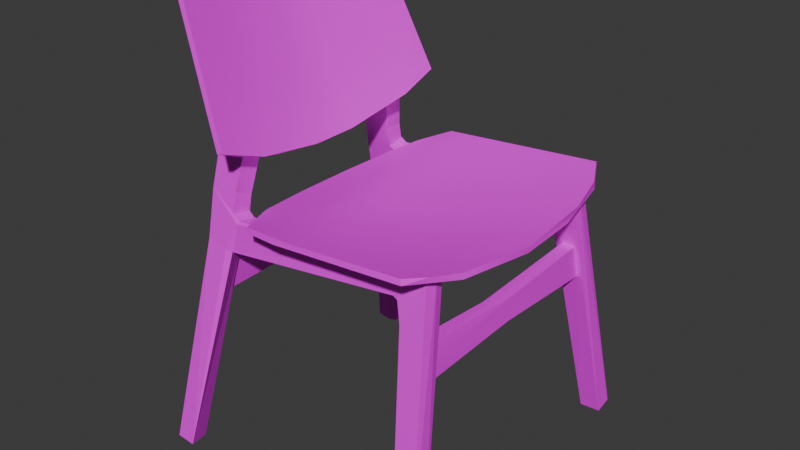 # Source: Chair.blend  (saved by Blender 4.0.36; exported with 4.5.12 LTS)
import bpy
from mathutils import Matrix  # noqa: F401  (used for matrix-valued properties, if any)

bpy.ops.wm.read_factory_settings(use_empty=True)
scene = bpy.context.scene
scene.name = 'Scene'

# ---- images (referenced by path relative to the original .blend; pixels are not part of the script)
import os
ASSET_DIR = os.environ.get("B2B_ASSET_DIR", "")  # directory of the original .blend (textures are referenced by path, not embedded)
HERE = os.path.dirname(os.path.abspath(__file__))  # packed textures are extracted next to this script under _unpacked/

def load_image(name, relpath, width, height, colorspace="sRGB"):
    """Load a texture the original file referenced (path relative to the .blend, or extracted next to this script)."""
    p = next((c for c in (os.path.join(HERE, relpath), os.path.join(ASSET_DIR, relpath)) if relpath and os.path.exists(c)), "")
    if p:
        img = bpy.data.images.load(p, check_existing=True)
        img.name = name
    else:  # same state as the original file: an image datablock whose file is absent (Cycles renders it pink)
        img = bpy.data.images.new(name, width, height)
        img.source = "FILE"
        img.filepath = "//" + (relpath or name)
    img.colorspace_settings.name = colorspace
    return img
img_veneerwhiteoakrandommatched001_col_2k_metalness_png_001 = load_image('VeneerWhiteOakRandomMatched001_COL_2K_METALNESS.png.001', 'VeneerWhiteOakRandomMatched001_COL_2K_METALNESS.png', 1024, 1024, 'sRGB')

# ---- materials (node trees are filled in below, after node groups)
mat_material_002 = bpy.data.materials.new('Material.002')
mat_material_002.use_transparent_shadow = False

# ---- node groups
ng_auto_smooth = bpy.data.node_groups.new('Auto Smooth', 'GeometryNodeTree')
_s = ng_auto_smooth.interface.new_socket(name='Geometry', in_out='OUTPUT', socket_type='NodeSocketGeometry')
_s = ng_auto_smooth.interface.new_socket(name='Geometry', in_out='INPUT', socket_type='NodeSocketGeometry')
_s = ng_auto_smooth.interface.new_socket(name='Angle', in_out='INPUT', socket_type='NodeSocketFloat')
_s.subtype = 'ANGLE'
_s.min_value = 0.0
_s.max_value = 3.142
ng_auto_smooth.is_modifier = True
_N = ng_auto_smooth.nodes; _L = ng_auto_smooth.links
n0 = _N.new('NodeGroupOutput'); n0.name = 'Group Output'; n0.location = (480, -100)
n1 = _N.new('NodeGroupInput'); n1.name = 'Group Input'; n1.location = (-420, -300)
n2 = _N.new('NodeGroupInput'); n2.name = 'Group Input.001'; n2.location = (-60, -100)
n3 = _N.new('GeometryNodeSetShadeSmooth'); n3.name = 'Set Shade Smooth'; n3.location = (120, -100)
n3.domain = 'EDGE'
n4 = _N.new('GeometryNodeSetShadeSmooth'); n4.name = 'Set Shade Smooth.001'; n4.location = (300, -100)
n5 = _N.new('GeometryNodeInputMeshEdgeAngle'); n5.name = 'Edge Angle'; n5.location = (-420, -220)
n6 = _N.new('GeometryNodeInputEdgeSmooth'); n6.name = 'Is Edge Smooth'; n6.location = (-60, -160)
n7 = _N.new('GeometryNodeInputShadeSmooth'); n7.name = 'Is Face Smooth'; n7.location = (-240, -340)
n8 = _N.new('FunctionNodeBooleanMath'); n8.name = 'Boolean Math'; n8.location = (-60, -220)
n9 = _N.new('FunctionNodeCompare'); n9.name = 'Compare'; n9.location = (-240, -180)
n9.operation = 'LESS_EQUAL'
_L.new(n5.outputs[0], n9.inputs[0])
_L.new(n4.outputs[0], n0.inputs[0])
_L.new(n1.outputs[1], n9.inputs[1])
_L.new(n9.outputs[0], n8.inputs[0])
_L.new(n7.outputs[0], n8.inputs[1])
_L.new(n2.outputs[0], n3.inputs[0])
_L.new(n6.outputs[0], n3.inputs[1])
_L.new(n3.outputs[0], n4.inputs[0])
_L.new(n8.outputs[0], n3.inputs[2])
n0.is_active_output = True

# ---- material node trees
mat_material_002.use_nodes = True; mat_material_002.node_tree.nodes.clear()
_N = mat_material_002.node_tree.nodes; _L = mat_material_002.node_tree.links
n0 = _N.new('ShaderNodeBsdfPrincipled'); n0.name = 'Principled BSDF'; n0.location = (10, 300)
n0.inputs[3].default_value = 1.45
n1 = _N.new('ShaderNodeOutputMaterial'); n1.name = 'Material Output'; n1.location = (300, 300)
n2 = _N.new('ShaderNodeTexImage'); n2.name = 'Image Texture'; n2.location = (-280, 275)
n2.image = img_veneerwhiteoakrandommatched001_col_2k_metalness_png_001
_L.new(n0.outputs[0], n1.inputs[0])
_L.new(n2.outputs[0], n0.inputs[0])
n1.is_active_output = True

# ---- world
world_world = bpy.data.worlds.new('World'); scene.world = world_world
world_world.use_nodes = True; world_world.node_tree.nodes.clear()
_N = world_world.node_tree.nodes; _L = world_world.node_tree.links
n0 = _N.new('ShaderNodeOutputWorld'); n0.name = 'World Output'; n0.location = (300, 300)
n1 = _N.new('ShaderNodeBackground'); n1.name = 'Background'; n1.location = (10, 300)
n1.inputs[0].default_value = (0.05088, 0.05088, 0.05088, 1.0)
_L.new(n1.outputs[0], n0.inputs[0])
n0.is_active_output = True
world_world.color = (0.05088, 0.05088, 0.05088)
world_world.use_sun_shadow = False
world_world.sun_shadow_jitter_overblur = 0.0

# ---- meshes
me_plane_001 = bpy.data.meshes.new('Plane.001')
me_plane_001.from_pydata([(0.6674, 0.8295, 0.5735), (-0.05953, 0.01468, 0.7258), (-0.0911, 1.304, 0.4797), (0.07144, 0.6761, 0.542), (-0.0642, 1.315, 0.4193), (-0.0466, 1.066, 0.4661), (0.7402, -0.004861, 0.6655), (0.6527, 0.7228, -0.142), (0.6504, 0.7312, -0.1647), (0.7355, 0.03496, -0.2661), (0.6502, 0.7236, -0.1214), (0.6721, 0.6209, -0.1614), (-0.13, 0.003112, -0.2454), (0.04521, 0.8418, -0.08655), (0.2136, 0.7898, -0.1008), (-0.04822, 0.8045, -0.1594), (-0.03059, 0.9949, -0.05932), (0.09095, 0.9199, 0.2814), (0.7019, 0.5714, -0.1421), (-0.05085, 0.5224, 0.5842), (0.0705, 0.911, 0.237), (0.08773, 0.9387, 0.4428), (0.07788, 0.9221, 0.09574), (-0.1119, 1.409, 0.2832), (0.1125, 0.9618, 0.5105), (0.09265, 0.9224, 0.13), (0.804, -0.0005072, 0.6615), (0.7788, -0.0001866, 0.6933), (0.7324, 0.05254, 0.6813), (0.7336, 0.02331, 0.6831), (0.7394, 0.005432, 0.72), (0.03874, 0.6694, 0.5892), (0.02078, 0.6762, 0.5984), (0.04974, 1.066, 0.4881), (0.06562, 0.7737, 0.5781), (0.2135, 0.7977, 0.5701), (0.6701, 0.6454, 0.5424), (0.6359, 0.734, 0.5394), (0.731, 0.04014, 0.6885), (0.7347, 0.0178, 0.6985), (0.2635, 0.7922, 0.5106), (0.2138, 0.7889, 0.5189), (0.1766, 0.7693, 0.5168), (0.2108, 0.7913, 0.5287), (-0.0202, 1.011, 0.4707), (0.6357, 0.7495, 0.5838), (0.734, 0.8326, 0.5716), (0.7686, -0.0002966, 0.6875), (0.6678, 0.6806, 0.5974), (0.7105, 0.2788, 0.6692), (0.648, 0.7371, 0.5805), (-0.04872, 0.6905, 0.5972), (-0.04538, 0.8431, 0.5695), (0.06508, 1.017, 0.4794), (-0.035, 0.9706, 0.5348), (-0.06054, 1.323, 0.4769), (0.04528, 0.8536, 0.5663), (0.8056, 0.007768, 0.7219), (0.04963, 1.076, 0.5118), (0.7329, 0.8206, 0.5062), (0.727, 0.1122, 0.6724), (0.6743, 0.6059, 0.5807), (0.6523, 0.7216, 0.5326), (-0.04935, 0.6692, 0.5344), (-0.04942, 0.7823, 0.5149), (-0.1297, 0.002418, 0.6617), (-0.04539, 1.061, 0.5158), (-0.03305, 0.974, 0.4828), (-0.0908, 1.294, 0.4216), (0.06417, 0.7628, 0.5201), (-0.08042, 0.001232, 0.6558), (0.8083, -0.0003951, -0.2479), (0.6311, 0.7369, -0.1378), (0.6669, 0.8295, -0.1567), (0.1781, 0.77, -0.1), (0.05521, 1.055, -0.04991), (-0.03439, 0.984, -0.1194), (-0.09227, 1.276, -0.06905), (0.04413, 0.7867, -0.1595), (0.03489, 1.119, -0.09848), (0.03877, 0.6643, -0.1518), (0.6684, 0.8169, -0.08915), (0.8058, 0.01079, -0.3068), (0.7657, 0.0009543, -0.279), (0.7299, 0.06185, -0.2667), (0.2108, 0.7914, -0.1125), (0.07109, 0.6877, -0.1798), (0.7338, 0.8326, -0.1548), (0.6726, 0.6353, -0.1877), (0.7442, 0.002166, -0.2702), (0.6373, 0.7452, -0.1636), (0.002478, 0.6869, -0.1838), (0.7283, 0.1023, -0.2577), (0.6457, 0.7552, -0.1702), (0.04308, 0.8391, -0.1519), (-0.0494, 0.6879, -0.1805), (-0.05634, 0.01557, -0.3087), (-0.05002, 0.005099, -0.2436), (-0.02781, 1.008, -0.1213), (-0.06405, 1.326, -0.05851), (-0.09153, 1.303, -0.06372), (0.06621, 0.9602, -0.121), (0.06315, 0.7736, -0.163), (0.1785, 0.7815, -0.164), (0.03915, 0.6689, -0.1721), (0.02683, 0.6737, -0.1795), (0.7362, 0.008769, -0.2911), (0.6492, 0.7365, -0.1079), (0.3027, 0.7245, -0.1047), (0.06622, 0.762, -0.1038), (0.7397, 0.8262, -0.1241), (-0.04774, 0.6698, -0.1167), (0.07353, 1.007, -0.05455), (-0.04874, 0.7914, -0.09649), (-0.04051, 1.028, -0.06274), (-0.0598, 1.312, -0.001021), (-0.09353, 1.271, -0.0103), (-0.09014, 1.295, -0.004937), (0.03897, 0.6615, -0.1296), (0.7408, -0.004772, -0.2483), (0.07685, 0.7782, -0.06184), (0.07999, 0.7799, 0.4879), (0.07338, 1.062, -0.08822), (-0.08992, 1.414, -0.0949), (-0.06344, 1.396, -0.1756), (-0.04796, 1.403, 0.6165), (0.7225, 0.8631, -0.2439), (0.7222, 0.8629, 0.6586), (0.1777, 0.8196, 0.6509), (0.6955, 0.631, -0.1397), (0.7399, 0.6334, -0.1375), (0.7024, 0.5207, -0.1472), (0.7023, 0.5218, 0.5613), (0.6954, 0.6332, 0.5539), (0.6975, 0.6122, 0.2741), (0.7446, 0.5232, 0.5656), (0.005766, 0.5704, -0.1404), (-0.03816, 0.6363, 0.5557), (-0.001271, 0.5696, 0.5561), (-0.06373, 1.397, 0.6193), (-0.1312, 1.402, 0.2686), (-0.09085, 1.413, 0.5341), (-0.1249, 1.404, 0.1185), (0.09561, 0.9628, -0.09539), (0.0987, 1.015, -0.2239), (-0.07597, 1.42, 0.5141), (0.1172, 1.021, 0.6662), (-0.1093, 1.41, 0.1371), (0.1166, 1.021, -0.2224), (-0.1295, 0.01347, -0.3042), (0.8047, 0.8284, -0.01532), (0.774, 0.8475, -0.1468), (0.8226, 0.8171, 0.2521), (0.7921, 0.8369, 0.5016), (0.3427, 0.8345, 0.6663), (0.8152, 0.8049, 0.05482), (0.7815, 0.8275, -0.1384), (0.7277, 0.8467, 0.6629), (0.03701, 0.7388, 0.2632), (0.1861, 0.8046, -0.2396), (0.7046, 0.541, 0.1621), (0.7445, 0.5843, 0.5547), (-0.03755, 0.6118, 0.1885), (-0.03809, 0.5699, -0.1422), (-0.03091, 0.6352, -0.1418), (0.003996, 0.6305, 0.5549), (-0.008292, 0.5226, 0.576), (-0.04444, 0.5746, 0.5561), (0.09709, 0.9747, 0.5699), (0.07288, 1.02, -0.1207), (0.0376, 0.7568, 0.294), (0.3591, 0.8177, -0.2523), (0.1217, 0.7998, -0.1516), (0.1888, 0.8215, -0.2397), (0.7601, 0.8528, 0.5929), (0.7955, 0.8193, 0.5027), (0.09934, 1.016, 0.6677), (0.114, 0.9717, -0.09799), (0.6519, 0.7437, 0.587), (0.1791, 0.7823, 0.5801), (0.2106, 0.7967, 0.5577), (0.7398, 0.8256, 0.5374), (0.6794, 0.5649, 0.5877), (0.04279, 0.787, 0.5776), (-0.129, 0.01344, 0.7205), (0.07335, 1.02, 0.5371), (0.06829, 0.9854, 0.5317), (-0.02869, 1.004, 0.5387), (-0.09325, 1.279, 0.4838), (0.2562, 0.8043, 0.578), (0.06253, 0.763, 0.5849), (0.6235, 0.7383, 0.5591), (0.647, 0.7381, 0.5243), (0.6511, 0.7234, 0.5585), (0.01775, 0.6651, 0.5382), (0.0718, 0.9999, 0.4725), (0.03301, 1.113, 0.455), (0.04251, 0.8248, 0.506), (-0.09164, 1.263, 0.4263), (0.04295, 0.7755, 0.5164), (0.6616, 0.7249, -0.1737), (0.2109, 0.7978, -0.1464), (0.02591, 0.7989, -0.1624), (0.04431, 0.7751, -0.1021), (0.06468, 1.018, -0.107), (0.2147, 0.799, -0.1563), (0.6737, 0.6246, -0.1296), (0.735, 0.8206, -0.09054), (0.6343, 0.7374, -0.1114), (0.06992, 0.6754, -0.1256), (-0.08046, 0.001202, -0.2392), (-0.05448, 1.098, -0.08027), (0.06276, 1.017, -0.06705), (0.06838, 0.9665, -0.06907), (0.06728, 0.6789, -0.1144), (0.8225, 0.8001, 0.2562), (0.04044, 0.7587, 0.1027), (0.2939, 0.8126, 0.6671), (0.7231, 0.846, -0.2466), (0.04534, 0.7424, 0.07626), (0.0778, 0.7606, 0.4844), (0.7018, 0.5753, 0.556), (0.7447, 0.5256, -0.1508), (-0.04367, 0.5422, 0.1983), (0.7378, 0.6349, 0.5554), (-0.071, 1.419, -0.093), (-0.04715, 1.402, -0.1727), (0.09395, 0.7691, -0.1052), (0.181, 0.8036, 0.6533), (0.7478, 0.5451, 0.2197), (0.7413, 0.6139, 0.2034), (-0.0011, 0.5397, 0.1922), (0.006435, 0.6102, 0.1689), (0.009584, 0.6318, -0.14), (-0.001091, 0.5211, -0.1617), (-0.04383, 0.5211, -0.1699)], [], [(25, 17, 20), (176, 125, 139), (141, 21, 168), (140, 21, 141), (144, 226, 148), (143, 22, 123), (22, 142, 123), (142, 140, 147), (140, 23, 147), (124, 123, 226), (123, 225, 226), (20, 140, 142), (24, 23, 145), (125, 146, 145), (24, 17, 23), (147, 177, 225), (23, 25, 147), (226, 225, 177), (22, 20, 142), (21, 20, 17), (21, 17, 24), (144, 148, 143), (45, 31, 191), (48, 178, 50), (179, 180, 42), (191, 37, 50), (50, 45, 191), (50, 37, 193), (178, 45, 50), (48, 49, 30), (178, 48, 46), (6, 47, 27), (6, 26, 47), (48, 182, 60), (193, 182, 48), (52, 51, 190), (190, 51, 32), (183, 52, 190), (56, 187, 52), (34, 199, 183), (70, 184, 65), (51, 65, 184), (63, 65, 51), (52, 67, 64), (187, 66, 54), (188, 2, 68), (2, 188, 187), (188, 66, 187), (0, 189, 179), (185, 55, 2), (185, 2, 187), (69, 34, 179), (1, 31, 32), (49, 28, 30), (28, 29, 30), (49, 60, 28), (48, 30, 57), (55, 58, 196), (186, 58, 185), (33, 58, 186), (191, 3, 37), (36, 62, 192), (42, 180, 43), (26, 181, 57), (192, 3, 59), (27, 57, 6), (26, 27, 6), (36, 193, 62), (193, 37, 62), (62, 37, 192), (63, 199, 3), (64, 44, 63), (194, 63, 3), (197, 195, 186), (4, 196, 195), (5, 67, 66), (5, 44, 67), (188, 68, 198), (141, 145, 23, 140), (59, 42, 40), (68, 195, 44), (3, 69, 42), (69, 179, 42), (3, 42, 59), (38, 60, 6), (39, 38, 6), (33, 196, 58), (8, 93, 200), (200, 88, 8), (88, 200, 73), (88, 73, 106), (89, 83, 119), (106, 89, 9), (92, 88, 106), (8, 7, 90), (7, 8, 88), (200, 93, 73), (80, 104, 86), (202, 78, 102), (202, 102, 91), (12, 149, 96), (149, 12, 95), (96, 91, 105), (97, 96, 104), (98, 99, 169), (76, 98, 15), (98, 202, 15), (169, 202, 98), (99, 79, 169), (78, 202, 94), (94, 169, 101), (101, 169, 204), (100, 98, 77), (100, 99, 98), (102, 74, 103), (96, 105, 104), (96, 95, 91), (79, 204, 169), (82, 71, 83), (206, 107, 10), (110, 71, 82), (208, 108, 214), (106, 82, 83), (83, 71, 119), (106, 83, 119), (107, 81, 108), (10, 11, 206), (7, 11, 10), (209, 118, 80), (86, 209, 80), (209, 214, 118), (203, 111, 214), (203, 214, 109), (111, 203, 13), (214, 111, 118), (203, 94, 13), (111, 113, 95), (111, 97, 118), (101, 212, 213), (13, 101, 213), (114, 116, 211), (13, 112, 16), (117, 116, 16), (99, 100, 117), (99, 117, 115), (102, 109, 74), (206, 106, 119), (172, 159, 227), (170, 121, 153), (120, 172, 227), (227, 219, 120), (175, 215, 152), (153, 175, 152), (220, 228, 128), (153, 154, 127), (121, 220, 128), (150, 216, 152), (127, 154, 157), (151, 156, 126), (173, 172, 120), (151, 120, 150), (150, 156, 151), (120, 219, 216), (174, 157, 175), (153, 174, 175), (154, 128, 217), (160, 132, 221), (130, 18, 129), (229, 160, 222), (222, 160, 131), (130, 129, 230), (223, 166, 19), (221, 161, 224), (229, 130, 161), (231, 165, 138), (231, 232, 165), (162, 165, 232), (235, 223, 163), (166, 231, 138), (162, 163, 223), (164, 163, 162), (231, 223, 234), (166, 138, 167), (223, 167, 137), (138, 165, 167), (130, 229, 222), (133, 224, 134), (161, 230, 224), (133, 134, 221), (135, 161, 221), (164, 233, 136), (168, 21, 24), (176, 146, 125), (176, 141, 168), (139, 125, 141), (141, 125, 145), (143, 177, 25), (143, 25, 22), (123, 142, 147), (143, 124, 144), (146, 24, 145), (148, 226, 177), (147, 25, 177), (23, 17, 25), (123, 124, 143), (144, 124, 226), (168, 24, 146), (143, 148, 177), (225, 123, 147), (47, 26, 27), (179, 35, 180), (181, 46, 57), (57, 46, 48), (46, 0, 178), (45, 0, 31), (0, 45, 178), (30, 6, 27), (30, 27, 57), (49, 48, 60), (0, 179, 31), (50, 193, 48), (3, 31, 194), (31, 190, 32), (183, 199, 56), (52, 187, 54), (51, 52, 64), (70, 1, 184), (51, 184, 1), (31, 1, 194), (194, 1, 70), (52, 54, 67), (56, 186, 185), (56, 197, 186), (5, 66, 188), (56, 185, 187), (35, 179, 189), (183, 190, 34), (183, 56, 52), (55, 4, 2), (179, 34, 190), (34, 69, 199), (190, 31, 179), (51, 1, 32), (30, 29, 6), (26, 6, 59), (55, 185, 58), (196, 4, 55), (191, 31, 3), (41, 42, 43), (26, 59, 181), (27, 26, 57), (36, 59, 6), (36, 192, 59), (6, 30, 39), (37, 3, 192), (6, 57, 30), (61, 36, 60), (61, 193, 36), (5, 198, 44), (63, 197, 199), (199, 197, 56), (63, 51, 64), (53, 33, 186), (195, 53, 186), (68, 4, 195), (5, 188, 198), (64, 67, 44), (44, 195, 197), (63, 44, 197), (54, 66, 67), (68, 2, 4), (41, 40, 42), (198, 68, 44), (3, 199, 69), (194, 70, 63), (70, 65, 63), (6, 60, 36), (33, 53, 196), (195, 196, 53), (72, 86, 90), (209, 86, 72), (82, 87, 110), (8, 90, 93), (201, 103, 74), (205, 103, 201), (72, 90, 7), (73, 87, 82), (106, 89, 119), (90, 91, 93), (90, 86, 91), (106, 83, 89), (92, 7, 88), (15, 202, 91), (86, 105, 91), (102, 78, 203), (15, 95, 113), (95, 15, 91), (97, 12, 96), (96, 149, 95), (204, 212, 101), (114, 211, 76), (211, 98, 76), (211, 116, 77), (77, 116, 100), (211, 77, 98), (94, 202, 169), (73, 103, 205), (73, 93, 103), (109, 102, 203), (93, 91, 103), (103, 91, 102), (9, 92, 106), (106, 73, 82), (105, 86, 104), (212, 204, 79), (99, 115, 79), (72, 208, 209), (110, 207, 71), (74, 85, 201), (74, 14, 85), (10, 107, 208), (208, 72, 7), (10, 208, 7), (71, 207, 119), (207, 206, 119), (206, 81, 107), (208, 214, 209), (208, 107, 108), (92, 206, 11), (81, 74, 108), (207, 81, 206), (113, 111, 13), (203, 78, 94), (97, 210, 12), (111, 95, 12), (111, 210, 97), (111, 12, 210), (104, 118, 97), (113, 76, 15), (113, 16, 76), (13, 94, 101), (75, 115, 112), (113, 13, 16), (16, 114, 76), (116, 117, 100), (16, 116, 114), (213, 212, 112), (13, 213, 112), (74, 81, 14), (112, 117, 16), (117, 112, 115), (214, 74, 109), (108, 74, 214), (92, 84, 106), (206, 92, 106), (115, 75, 79), (212, 75, 112), (212, 79, 75), (173, 159, 172), (216, 150, 120), (170, 152, 216), (126, 171, 173), (126, 218, 171), (153, 121, 128), (153, 128, 154), (157, 154, 217), (132, 160, 229), (174, 127, 157), (173, 171, 159), (150, 152, 155), (152, 215, 155), (153, 127, 174), (130, 230, 161), (224, 230, 134), (131, 160, 18), (222, 18, 130), (222, 131, 18), (160, 221, 18), (129, 18, 134), (18, 221, 134), (231, 166, 223), (221, 224, 133), (233, 232, 136), (231, 136, 232), (234, 163, 136), (163, 164, 136), (235, 234, 223), (233, 164, 162), (232, 233, 162), (166, 167, 19), (223, 137, 162), (167, 223, 19), (168, 146, 176), (126, 156, 218), (228, 217, 128), (229, 161, 135), (132, 229, 135), (221, 132, 135), (163, 234, 235), (165, 137, 167), (21, 140, 20), (176, 139, 141), (173, 120, 151), (153, 152, 170), (155, 156, 150), (165, 162, 137), (136, 231, 234), (170, 158, 220), (121, 170, 220), (126, 173, 151), (230, 129, 134), (20, 22, 25), (158, 170, 216, 219)])
me_plane_001.polygons.foreach_set('use_smooth', [1, 1, 1, 1, 1, 1, 1, 1, 1, 1, 1, 1, 1, 1, 1, 1, 1, 1, 1, 1, 1, 1, 0, 0, 0, 0, 0, 0, 0, 0, 0, 0, 0, 0, 0, 0, 0, 0, 0, 0, 0, 0, 0, 0, 0, 0, 0, 0, 0, 0, 0, 0, 0, 0, 0, 0, 0, 0, 0, 0, 0, 0, 0, 0, 0, 0, 0, 0, 0, 0, 0, 0, 0, 0, 0, 0, 0, 0, 1, 0, 0, 0, 0, 0, 0, 0, 0, 0, 0, 0, 0, 0, 0, 0, 0, 0, 0, 0, 0, 0, 0, 0, 0, 0, 0, 0, 0, 0, 0, 0, 0, 0, 0, 0, 0, 0, 0, 0, 0, 0, 0, 0, 0, 0, 0, 0, 0, 0, 0, 0, 0, 0, 0, 0, 0, 0, 0, 0, 0, 0, 0, 0, 0, 0, 0, 0, 0, 1, 1, 1, 1, 1, 1, 1, 1, 1, 1, 1, 1, 1, 1, 1, 1, 1, 1, 1, 1, 1, 1, 1, 1, 1, 1, 1, 1, 1, 1, 1, 1, 1, 1, 1, 1, 1, 1, 1, 1, 1, 1, 1, 1, 1, 1, 1, 1, 1, 1, 1, 1, 1, 1, 1, 1, 1, 1, 1, 1, 1, 1, 0, 0, 0, 0, 0, 0, 0, 0, 0, 0, 0, 0, 0, 0, 0, 0, 0, 0, 0, 0, 0, 0, 0, 0, 0, 0, 0, 0, 0, 0, 0, 0, 0, 0, 0, 0, 0, 0, 0, 0, 0, 0, 0, 0, 0, 0, 0, 0, 0, 0, 0, 0, 0, 0, 0, 0, 0, 0, 0, 0, 0, 0, 0, 0, 0, 0, 0, 0, 0, 0, 0, 0, 0, 0, 0, 0, 0, 0, 0, 0, 0, 0, 0, 0, 0, 0, 0, 0, 0, 0, 0, 0, 0, 0, 0, 0, 0, 0, 0, 0, 0, 0, 0, 0, 0, 0, 0, 0, 0, 0, 0, 0, 0, 0, 0, 0, 0, 0, 0, 0, 0, 0, 0, 0, 0, 0, 0, 0, 0, 0, 0, 0, 0, 0, 0, 0, 0, 0, 0, 0, 0, 0, 0, 0, 0, 0, 0, 0, 0, 1, 1, 1, 1, 1, 1, 1, 1, 1, 1, 1, 1, 1, 1, 1, 1, 1, 1, 1, 1, 1, 1, 1, 1, 1, 1, 1, 1, 1, 1, 1, 1, 1, 1, 1, 1, 1, 1, 1, 1, 1, 1, 1, 1, 1, 1, 1, 1, 1, 1, 1, 1, 1, 1, 1])
_k = {(20, 21): 0.54754, (22, 143): 0.39926, (152, 153): 0.83525, (158, 219): 0.57216, (123, 124): 0.00962, (140, 141): 0.4658, (140, 142): 0.88418, (20, 22): 0.42056, (150, 152): 0.99966, (120, 172): 0.96321, (150, 151): 0.63252, (175, 215): 0.92089, (21, 168): 0.39348, (24, 146): 0.04092, (23, 147): 0.88801, (25, 177): 0.63983, (139, 141): 0.00214, (125, 145): 0.00979, (126, 173): 0.39754, (158, 220): 0.93335, (156, 218): 0.00063, (220, 228): 0.19979, (172, 173): 0.01719, (170, 216): 0.5794, (155, 215): 0.47873, (23, 145): 0.06167, (225, 226): 0.00015, (126, 151): 0.0101, (127, 174): 0.00065, (127, 154): 0.03903, (217, 228): 0.03259, (125, 146): 0.26323, (17, 24): 0.52338, (148, 177): 0.00243, (147, 225): 0.87576, (17, 25): 0.9935, (219, 227): 0.6039, (120, 216): 0.4241, (157, 217): 0.64312, (155, 156): 0.98269, (171, 218): 0.16674, (159, 227): 0.01131, (128, 154): 0.00097, (153, 174): 0.36662, (139, 176): 0.60889, (123, 142): 0.70255, (121, 170): 0.23649, (121, 128): 0.18052, (157, 175): 0.0042}
me_plane_001.attributes.new('crease_edge', 'FLOAT', 'EDGE').data.foreach_set('value', [_k.get((min(e.vertices), max(e.vertices)), 0.0) for e in me_plane_001.edges])
_uv = me_plane_001.uv_layers.new(name='UVMap')
_uv.uv.foreach_set('vector', [0.08765, 0.96, 0.09437, 0.9976, 0.08598, 0.9899, 0.05548, 0.1816, 0.0331, 0.343, 0.02677, 0.3418, 0.4, 0.2074, 0.3643, 0.01217, 0.4101, 0.02261, 0.2929, 0.2091, 0.3643, 0.01217, 0.4, 0.2074, 0.05549, 0.8184, 0.03295, 0.6573, 0.06153, 0.8175, 0.1496, 0.02005, 0.2217, 0.006555, 0.1465, 0.2072, 0.2217, 0.006555, 0.232, 0.2091, 0.1465, 0.2072, 0.00662, 0.5418, 0.004518, 0.4817, 0.01238, 0.5342, 0.004518, 0.4817, 0.01087, 0.4755, 0.01238, 0.5342, 0.02678, 0.6584, 0.02014, 0.6249, 0.03295, 0.6573, 0.02014, 0.6249, 0.02713, 0.6247, 0.03295, 0.6573, 0.2801, 0.002204, 0.2929, 0.2091, 0.232, 0.2091, 0.1564, 0.2277, 0.2488, 0.4187, 0.1562, 0.4186, 0.1161, 0.4081, 0.09542, 0.2477, 0.1562, 0.4186, 0.1564, 0.2277, 0.2487, 0.2138, 0.2488, 0.4187, 0.3069, 0.4187, 0.4015, 0.2309, 0.3989, 0.4166, 0.2488, 0.4187, 0.3099, 0.2142, 0.3069, 0.4187, 0.4297, 0.4085, 0.3989, 0.4166, 0.4015, 0.2309, 0.2217, 0.006555, 0.2801, 0.002204, 0.232, 0.2091, 0.07188, 0.08873, 0.08575, 0.01144, 0.09008, 0.0264, 0.07188, 0.08873, 0.09008, 0.0264, 0.07355, 0.1189, 0.05549, 0.8184, 0.06153, 0.8175, 0.06539, 0.8748, 0.3631, 0.3769, 0.7228, 0.4514, 0.3698, 0.396, 0.3123, 0.4099, 0.3495, 0.3765, 0.3528, 0.3868, 0.632, 0.4313, 0.6103, 0.4507, 0.6298, 0.4345, 0.3698, 0.396, 0.3673, 0.3903, 0.3528, 0.3868, 0.3528, 0.3868, 0.3631, 0.3769, 0.3698, 0.396, 0.3528, 0.3868, 0.3673, 0.3903, 0.3593, 0.4014, 0.3495, 0.3765, 0.3631, 0.3769, 0.3528, 0.3868, 0.3123, 0.4099, 0.1587, 0.6298, 0.05401, 0.7774, 0.3495, 0.3765, 0.3123, 0.4099, 0.3153, 0.2982, 0.8862, 0.06416, 0.8892, 0.06705, 0.8862, 0.06467, 0.9086, 0.05634, 0.9086, 0.09747, 0.8892, 0.06705, 0.3123, 0.4099, 0.2977, 0.4699, 0.08074, 0.7792, 0.3593, 0.4014, 0.2977, 0.4699, 0.3123, 0.4099, 0.8045, 0.3438, 0.8034, 0.4518, 0.7297, 0.3937, 0.7297, 0.3937, 0.8034, 0.4518, 0.7585, 0.4603, 0.7443, 0.3796, 0.8045, 0.3438, 0.7297, 0.3937, 0.7455, 0.3272, 0.8047, 0.2299, 0.8045, 0.3438, 0.6562, 0.3667, 0.6602, 0.3575, 0.6605, 0.3561, 0.8677, 0.1052, 0.8631, 0.123, 0.8631, 0.1217, 0.8034, 0.4518, 0.8372, 0.9742, 0.8371, 0.9731, 0.8004, 0.4526, 0.8372, 0.9742, 0.8034, 0.4518, 0.8045, 0.3438, 0.8029, 0.2407, 0.812, 0.3703, 0.8047, 0.2299, 0.8154, 0.1915, 0.8134, 0.2495, 0.8505, 0.04744, 0.8372, 0.03211, 0.8381, 0.03096, 0.8372, 0.03211, 0.8505, 0.04744, 0.8047, 0.2299, 0.8505, 0.04744, 0.8154, 0.1915, 0.8047, 0.2299, 0.3548, 0.3145, 0.6241, 0.3601, 0.6587, 0.3756, 0.7331, 0.2158, 0.8206, 0.0216, 0.8372, 0.03211, 0.7331, 0.2158, 0.8372, 0.03211, 0.8047, 0.2299, 0.6511, 0.3748, 0.6562, 0.3667, 0.632, 0.4313, 0.7772, 0.9879, 0.7407, 0.4622, 0.7585, 0.4603, 0.1587, 0.6298, 0.07688, 0.7864, 0.05401, 0.7774, 0.07688, 0.7864, 0.07477, 0.79, 0.05401, 0.7774, 0.1587, 0.6298, 0.08074, 0.7792, 0.07688, 0.7864, 0.3123, 0.4099, 0.05401, 0.7774, 0.0183, 0.7546, 0.8206, 0.0216, 0.7373, 0.169, 0.7542, 0.1512, 0.7298, 0.2273, 0.7373, 0.169, 0.7331, 0.2158, 0.7299, 0.1678, 0.7373, 0.169, 0.7298, 0.2273, 0.3698, 0.396, 0.7168, 0.4656, 0.3673, 0.3903, 0.3091, 0.4257, 0.3468, 0.3879, 0.3539, 0.3755, 0.6298, 0.4345, 0.6103, 0.4507, 0.6129, 0.4518, 0.02016, 0.756, 0.2982, 0.294, 0.0183, 0.7546, 0.3539, 0.3755, 0.7199, 0.4512, 0.3156, 0.2982, 0.8862, 0.08099, 0.9086, 0.09916, 0.8868, 0.06217, 0.863, 0.09891, 0.8705, 0.09617, 0.8648, 0.05705, 0.3091, 0.4257, 0.3593, 0.4014, 0.3468, 0.3879, 0.3593, 0.4014, 0.3673, 0.3903, 0.3468, 0.3879, 0.3468, 0.3879, 0.3673, 0.3903, 0.3539, 0.3755, 0.8004, 0.4526, 0.7434, 0.3794, 0.7199, 0.4512, 0.812, 0.3703, 0.7941, 0.2143, 0.8004, 0.4526, 0.7567, 0.4592, 0.8004, 0.4526, 0.7199, 0.4512, 0.689, 0.3059, 0.7293, 0.2202, 0.7126, 0.2266, 0.822, 0.01911, 0.7542, 0.1512, 0.7293, 0.2202, 0.8173, 0.1811, 0.8029, 0.2407, 0.8154, 0.1915, 0.8173, 0.1811, 0.7941, 0.2143, 0.8029, 0.2407, 0.8505, 0.04744, 0.8381, 0.03096, 0.8487, 0.04996, 0.01972, 0.3768, 0.02543, 0.3845, 0.01087, 0.4755, 0.004518, 0.4817, 0.3156, 0.2982, 0.6587, 0.3758, 0.6232, 0.359, 0.8381, 0.03096, 0.7293, 0.2202, 0.7941, 0.2143, 0.7199, 0.4512, 0.73, 0.386, 0.6587, 0.3758, 0.6511, 0.3748, 0.632, 0.4313, 0.6298, 0.4345, 0.7199, 0.4512, 0.6587, 0.3758, 0.3156, 0.2982, 0.07594, 0.7878, 0.08198, 0.7773, 0.05284, 0.7766, 0.07461, 0.7908, 0.07594, 0.7878, 0.05284, 0.7766, 0.7299, 0.1678, 0.7542, 0.1512, 0.7373, 0.169, 0.3486, 0.3893, 0.3572, 0.369, 0.3385, 0.3868, 0.3385, 0.3868, 0.3023, 0.4392, 0.3486, 0.3893, 0.3023, 0.4392, 0.3385, 0.3868, 0.3567, 0.3158, 0.3023, 0.4392, 0.3567, 0.3158, 0.05259, 0.7769, 0.8893, 0.05665, 0.8872, 0.06358, 0.9086, 0.05788, 0.8818, 0.0541, 0.8893, 0.05665, 0.8868, 0.05408, 0.08088, 0.7794, 0.3023, 0.4392, 0.07113, 0.7851, 0.3486, 0.3893, 0.3599, 0.4015, 0.3609, 0.3828, 0.3599, 0.4015, 0.3486, 0.3893, 0.3023, 0.4392, 0.3385, 0.3868, 0.3572, 0.369, 0.3567, 0.3158, 0.7379, 0.4796, 0.7407, 0.463, 0.7217, 0.4528, 0.7515, 0.3703, 0.7432, 0.3797, 0.731, 0.3856, 0.7515, 0.3703, 0.731, 0.3856, 0.766, 0.4544, 0.8626, 0.1041, 0.8631, 0.1231, 0.8677, 0.118, 0.8368, 0.9737, 0.8391, 0.9733, 0.8032, 0.4524, 0.7754, 0.9878, 0.766, 0.4544, 0.755, 0.4612, 0.7532, 0.9722, 0.7533, 0.9732, 0.7407, 0.463, 0.7969, 0.2252, 0.8219, 0.01951, 0.7336, 0.215, 0.8093, 0.2409, 0.7969, 0.2252, 0.807, 0.3691, 0.7969, 0.2252, 0.7515, 0.3703, 0.807, 0.3691, 0.7336, 0.215, 0.7515, 0.3703, 0.7969, 0.2252, 0.8219, 0.01951, 0.7489, 0.1403, 0.7336, 0.215, 0.7432, 0.3797, 0.7515, 0.3703, 0.7471, 0.3458, 0.7471, 0.3458, 0.7336, 0.215, 0.7366, 0.2583, 0.706, 0.2404, 0.7336, 0.215, 0.7213, 0.2071, 0.8384, 0.03181, 0.7969, 0.2252, 0.8489, 0.05034, 0.8384, 0.03181, 0.8219, 0.01951, 0.7969, 0.2252, 0.6532, 0.3733, 0.6282, 0.4411, 0.6321, 0.4283, 0.7754, 0.9878, 0.755, 0.4612, 0.7407, 0.463, 0.7754, 0.9878, 0.8032, 0.4524, 0.766, 0.4544, 0.7489, 0.1403, 0.7213, 0.2071, 0.7336, 0.215, 0.9044, 0.1012, 0.8863, 0.1003, 0.8863, 0.1002, 0.3004, 0.4357, 0.3522, 0.3758, 0.3506, 0.3922, 0.2978, 0.294, 0.00342, 0.7448, 0.0209, 0.7561, 0.3637, 0.3822, 0.5778, 0.3895, 0.7256, 0.4488, 0.9086, 0.05654, 0.9086, 0.09821, 0.8873, 0.06281, 0.8823, 0.07141, 0.8642, 0.09837, 0.8634, 0.05732, 0.8954, 0.05412, 0.8823, 0.07141, 0.8634, 0.05732, 0.3522, 0.3758, 0.3557, 0.3146, 0.5778, 0.3895, 0.3506, 0.3922, 0.3252, 0.4339, 0.3004, 0.4357, 0.3599, 0.4015, 0.3252, 0.4339, 0.3506, 0.3922, 0.7205, 0.4595, 0.7431, 0.462, 0.7379, 0.4796, 0.7217, 0.4528, 0.7205, 0.4595, 0.7379, 0.4796, 0.7205, 0.4595, 0.7256, 0.4488, 0.7431, 0.462, 0.747, 0.3768, 0.8029, 0.4529, 0.7256, 0.4488, 0.747, 0.3768, 0.7256, 0.4488, 0.7298, 0.3865, 0.8029, 0.4529, 0.747, 0.3768, 0.7455, 0.3029, 0.7256, 0.4488, 0.8029, 0.4529, 0.7431, 0.462, 0.6596, 0.3594, 0.6814, 0.3115, 0.6757, 0.31, 0.8029, 0.4529, 0.8117, 0.3698, 0.8032, 0.4524, 0.8029, 0.4529, 0.7645, 0.9828, 0.7431, 0.462, 0.706, 0.2404, 0.7224, 0.2046, 0.7262, 0.2289, 0.6757, 0.31, 0.706, 0.2404, 0.7138, 0.2347, 0.8146, 0.2057, 0.8507, 0.04573, 0.8289, 0.1629, 0.7455, 0.3029, 0.733, 0.2162, 0.8045, 0.2239, 0.8392, 0.02873, 0.8507, 0.04573, 0.8045, 0.2239, 0.8219, 0.01951, 0.8384, 0.03181, 0.8392, 0.02873, 0.8219, 0.01951, 0.8392, 0.02873, 0.8208, 0.02247, 0.6532, 0.3733, 0.6537, 0.3723, 0.6282, 0.4411, 0.3004, 0.4357, 0.07056, 0.7876, 0.05323, 0.7766, 0.03585, 0.8701, 0.0488, 0.8349, 0.03806, 0.8903, 0.2367, 0.514, 0.1671, 0.499, 0.1627, 0.2711, 0.02924, 0.9029, 0.03585, 0.8701, 0.03806, 0.8903, 0.03806, 0.8903, 0.02065, 0.9546, 0.02924, 0.9029, 0.0954, 0.3949, 0.1033, 0.483, 0.09647, 0.4843, 0.08934, 0.3962, 0.0954, 0.3949, 0.09647, 0.4843, 0.03492, 0.09552, 0.04848, 0.1635, 0.04324, 0.1644, 0.1627, 0.2711, 0.1068, 0.4145, 0.1112, 0.301, 0.0291, 0.09845, 0.03492, 0.09552, 0.04324, 0.1644, 0.3501, 0.2674, 0.3066, 0.5127, 0.2515, 0.2623, 0.07803, 0.3367, 0.05552, 0.2264, 0.08336, 0.3364, 0.08534, 0.6258, 0.09205, 0.6229, 0.07807, 0.6632, 0.4235, 0.4653, 0.3923, 0.4873, 0.366, 0.4999, 0.3916, 0.2758, 0.366, 0.4999, 0.3501, 0.2674, 0.09252, 0.5792, 0.09205, 0.6229, 0.08534, 0.6258, 0.02924, 0.9029, 0.02065, 0.9546, 0.01213, 0.961, 0.08304, 0.3627, 0.08336, 0.3364, 0.0954, 0.3949, 0.08934, 0.3962, 0.08304, 0.3627, 0.0954, 0.3949, 0.05552, 0.2264, 0.04324, 0.1644, 0.05677, 0.2016, 0.3627, 0.5569, 0.4035, 0.03206, 0.3306, 0.02631, 0.4644, 0.3346, 0.42, 0.2626, 0.4209, 0.2957, 0.09406, 0.4777, 0.03556, 0.5753, 0.05019, 0.9902, 0.05019, 0.9902, 0.03556, 0.5753, 0.00247, 0.97, 0.2085, 0.974, 0.2606, 0.9679, 0.1981, 0.5017, 0.03851, 0.5705, 0.04874, 0.02296, 0.001592, 0.02984, 0.4594, 0.08759, 0.4208, 0.08874, 0.4273, 0.1683, 0.09406, 0.4777, 0.2085, 0.974, 0.1346, 0.02475, 0.08909, 0.5136, 0.1965, 0.0528, 0.1152, 0.04683, 0.08909, 0.5136, 0.1907, 0.5384, 0.1965, 0.0528, 0.2438, 0.5128, 0.1965, 0.0528, 0.1907, 0.5384, 0.407, 0.9473, 0.3466, 0.4981, 0.3337, 0.9391, 0.04874, 0.02296, 0.08909, 0.5136, 0.1152, 0.04683, 0.2438, 0.5128, 0.3337, 0.9391, 0.3466, 0.4981, 0.2474, 0.9313, 0.3337, 0.9391, 0.2438, 0.5128, 0.08909, 0.5136, 0.03851, 0.5705, 0.05114, 0.9664, 0.3909, 0.001768, 0.3226, 0.0007756, 0.3213, 0.04941, 0.3466, 0.4981, 0.3213, 0.04941, 0.2409, 0.04939, 0.3226, 0.0007756, 0.24, 0.003859, 0.3213, 0.04941, 0.2085, 0.974, 0.09406, 0.4777, 0.05019, 0.9902, 0.2552, 0.02891, 0.204, 0.02249, 0.2558, 0.4048, 0.1346, 0.02475, 0.1981, 0.5017, 0.204, 0.02249, 0.2552, 0.02891, 0.2558, 0.4048, 0.3306, 0.02631, 0.04715, 0.007638, 0.1346, 0.02475, 0.07019, 0.009162, 0.2479, 0.9254, 0.2385, 0.9702, 0.3182, 0.9865, 0.063, 0.1387, 0.07188, 0.08873, 0.07355, 0.1189, 0.05548, 0.1816, 0.06179, 0.1825, 0.0331, 0.343, 0.452, 0.04696, 0.4, 0.2074, 0.4101, 0.02261, 0.02677, 0.3418, 0.0331, 0.343, 0.01972, 0.3768, 0.01972, 0.3768, 0.0331, 0.343, 0.02543, 0.3845, 0.06539, 0.8748, 0.07138, 0.8692, 0.08765, 0.96, 0.06539, 0.8748, 0.08765, 0.96, 0.07876, 0.9496, 0.02014, 0.6249, 0.00662, 0.5418, 0.01238, 0.5342, 0.1496, 0.02005, 0.1127, 0.1753, 0.09617, 0.04734, 0.09542, 0.2477, 0.1564, 0.2277, 0.1562, 0.4186, 0.4511, 0.2471, 0.4297, 0.4085, 0.4015, 0.2309, 0.3069, 0.4187, 0.3099, 0.2142, 0.4015, 0.2309, 0.2488, 0.4187, 0.2487, 0.2138, 0.3099, 0.2142, 0.1465, 0.2072, 0.1127, 0.1753, 0.1496, 0.02005, 0.05549, 0.8184, 0.02678, 0.6584, 0.03295, 0.6573, 0.063, 0.1387, 0.07355, 0.1189, 0.06179, 0.1825, 0.06539, 0.8748, 0.06153, 0.8175, 0.07138, 0.8692, 0.02713, 0.6247, 0.02014, 0.6249, 0.01238, 0.5342, 0.8892, 0.06705, 0.9086, 0.09747, 0.8862, 0.09445, 0.632, 0.4313, 0.6199, 0.4547, 0.6103, 0.4507, 0.2982, 0.294, 0.3153, 0.2982, 0.0183, 0.7546, 0.0183, 0.7546, 0.3153, 0.2982, 0.3123, 0.4099, 0.3153, 0.2982, 0.3548, 0.3145, 0.3495, 0.3765, 0.3631, 0.3769, 0.3548, 0.3145, 0.7228, 0.4514, 0.3548, 0.3145, 0.3631, 0.3769, 0.3495, 0.3765, 0.8648, 0.05691, 0.8862, 0.06085, 0.8754, 0.09319, 0.8648, 0.05691, 0.8754, 0.09319, 0.8642, 0.09871, 0.1587, 0.6298, 0.3123, 0.4099, 0.08074, 0.7792, 0.3548, 0.3145, 0.6587, 0.3756, 0.7228, 0.4514, 0.3528, 0.3868, 0.3593, 0.4014, 0.3123, 0.4099, 0.7168, 0.4656, 0.7228, 0.4514, 0.7373, 0.4815, 0.7228, 0.4514, 0.7297, 0.3937, 0.7585, 0.4603, 0.6605, 0.3561, 0.6602, 0.3575, 0.677, 0.3204, 0.8045, 0.3438, 0.8047, 0.2299, 0.8134, 0.2495, 0.8034, 0.4518, 0.8045, 0.3438, 0.812, 0.3703, 0.8777, 0.05078, 0.8715, 0.0488, 0.8798, 0.002318, 0.8034, 0.4518, 0.8371, 0.9731, 0.7772, 0.9879, 0.7407, 0.4622, 0.7558, 0.9775, 0.7407, 0.4617, 0.7407, 0.4617, 0.7558, 0.9775, 0.7667, 0.9845, 0.8045, 0.3438, 0.8134, 0.2495, 0.8029, 0.2407, 0.677, 0.3204, 0.7126, 0.2266, 0.7139, 0.2483, 0.677, 0.3204, 0.689, 0.3059, 0.7126, 0.2266, 0.8173, 0.1811, 0.8154, 0.1915, 0.8505, 0.04744, 0.7455, 0.3272, 0.7331, 0.2158, 0.8047, 0.2299, 0.6391, 0.3611, 0.6587, 0.3756, 0.6241, 0.3601, 0.7443, 0.3796, 0.7297, 0.3937, 0.7306, 0.3857, 0.7443, 0.3796, 0.7455, 0.3272, 0.8045, 0.3438, 0.8206, 0.0216, 0.822, 0.01911, 0.8372, 0.03211, 0.6587, 0.3756, 0.7306, 0.3857, 0.7297, 0.3937, 0.6562, 0.3667, 0.6511, 0.3748, 0.6602, 0.3575, 0.7297, 0.3937, 0.7228, 0.4514, 0.6587, 0.3756, 0.8034, 0.4518, 0.7772, 0.9879, 0.7585, 0.4603, 0.05401, 0.7774, 0.07477, 0.79, 0.07245, 0.7898, 0.02016, 0.756, 0.05284, 0.7766, 0.3156, 0.2982, 0.8206, 0.0216, 0.7331, 0.2158, 0.7373, 0.169, 0.7542, 0.1512, 0.822, 0.01911, 0.8206, 0.0216, 0.3698, 0.396, 0.7228, 0.4514, 0.7168, 0.4656, 0.6211, 0.4552, 0.6298, 0.4345, 0.6129, 0.4518, 0.02016, 0.756, 0.3156, 0.2982, 0.2982, 0.294, 0.002177, 0.7437, 0.02016, 0.756, 0.0183, 0.7546, 0.3091, 0.4257, 0.3156, 0.2982, 0.05284, 0.7766, 0.3091, 0.4257, 0.3539, 0.3755, 0.3156, 0.2982, 0.8867, 0.0569, 0.8929, 0.05408, 0.8882, 0.05406, 0.3673, 0.3903, 0.7199, 0.4512, 0.3539, 0.3755, 0.8868, 0.06217, 0.9086, 0.09916, 0.9086, 0.05669, 0.3185, 0.4437, 0.3091, 0.4257, 0.08198, 0.7773, 0.3185, 0.4437, 0.3593, 0.4014, 0.3091, 0.4257, 0.8173, 0.1811, 0.8487, 0.04996, 0.7941, 0.2143, 0.8004, 0.4526, 0.7493, 0.3385, 0.7434, 0.3794, 0.6602, 0.3575, 0.689, 0.3059, 0.677, 0.3204, 0.8004, 0.4526, 0.8034, 0.4518, 0.812, 0.3703, 0.7275, 0.2049, 0.7299, 0.1678, 0.7126, 0.2266, 0.7293, 0.2202, 0.7275, 0.2049, 0.7126, 0.2266, 0.8381, 0.03096, 0.822, 0.01911, 0.7293, 0.2202, 0.8173, 0.1811, 0.8505, 0.04744, 0.8487, 0.04996, 0.812, 0.3703, 0.8029, 0.2407, 0.7941, 0.2143, 0.7941, 0.2143, 0.7293, 0.2202, 0.7493, 0.3385, 0.8004, 0.4526, 0.7941, 0.2143, 0.7493, 0.3385, 0.8134, 0.2495, 0.8154, 0.1915, 0.8029, 0.2407, 0.8381, 0.03096, 0.8372, 0.03211, 0.822, 0.01911, 0.6393, 0.3611, 0.6232, 0.359, 0.6587, 0.3758, 0.8487, 0.04996, 0.8381, 0.03096, 0.7941, 0.2143, 0.7199, 0.4512, 0.7434, 0.3794, 0.73, 0.386, 0.7567, 0.4592, 0.801, 0.9858, 0.8004, 0.4526, 0.801, 0.9858, 0.8372, 0.9742, 0.8004, 0.4526, 0.05284, 0.7766, 0.08198, 0.7773, 0.3091, 0.4257, 0.7299, 0.1678, 0.7275, 0.2049, 0.7542, 0.1512, 0.7293, 0.2202, 0.7542, 0.1512, 0.7275, 0.2049, 0.3685, 0.3973, 0.7217, 0.4528, 0.3609, 0.3828, 0.7205, 0.4595, 0.7217, 0.4528, 0.3685, 0.3973, 0.0209, 0.7561, 0.3149, 0.2981, 0.2978, 0.294, 0.3486, 0.3893, 0.3609, 0.3828, 0.3572, 0.369, 0.6141, 0.4523, 0.6321, 0.4283, 0.6282, 0.4411, 0.6215, 0.4554, 0.6321, 0.4283, 0.6141, 0.4523, 0.3685, 0.3973, 0.3609, 0.3828, 0.3599, 0.4015, 0.3567, 0.3158, 0.3149, 0.2981, 0.0209, 0.7561, 0.8923, 0.05407, 0.8893, 0.05665, 0.9085, 0.05585, 0.3609, 0.3828, 0.766, 0.4544, 0.3572, 0.369, 0.3609, 0.3828, 0.7217, 0.4528, 0.766, 0.4544, 0.8648, 0.05703, 0.8872, 0.06358, 0.8893, 0.05665, 0.08088, 0.7794, 0.3599, 0.4015, 0.3023, 0.4392, 0.807, 0.3691, 0.7515, 0.3703, 0.766, 0.4544, 0.7217, 0.4528, 0.755, 0.4612, 0.766, 0.4544, 0.6532, 0.3733, 0.6624, 0.3562, 0.6596, 0.3594, 0.807, 0.3691, 0.8032, 0.4524, 0.8117, 0.3698, 0.8032, 0.4524, 0.807, 0.3691, 0.766, 0.4544, 0.886, 0.05096, 0.8856, 0.00133, 0.867, 0.04818, 0.7754, 0.9878, 0.8368, 0.9737, 0.8032, 0.4524, 0.7213, 0.2071, 0.7224, 0.2046, 0.706, 0.2404, 0.8146, 0.2057, 0.8289, 0.1629, 0.8093, 0.2409, 0.8289, 0.1629, 0.7969, 0.2252, 0.8093, 0.2409, 0.8289, 0.1629, 0.8507, 0.04573, 0.8489, 0.05034, 0.8489, 0.05034, 0.8507, 0.04573, 0.8384, 0.03181, 0.8289, 0.1629, 0.8489, 0.05034, 0.7969, 0.2252, 0.7471, 0.3458, 0.7515, 0.3703, 0.7336, 0.215, 0.3567, 0.3158, 0.6584, 0.3755, 0.6393, 0.3611, 0.3567, 0.3158, 0.3572, 0.369, 0.6584, 0.3755, 0.6537, 0.3723, 0.6532, 0.3733, 0.6596, 0.3594, 0.3572, 0.369, 0.766, 0.4544, 0.6584, 0.3755, 0.6584, 0.3755, 0.766, 0.4544, 0.731, 0.3856, 0.07564, 0.7886, 0.08088, 0.7794, 0.07113, 0.7851, 0.05259, 0.7769, 0.3567, 0.3158, 0.0209, 0.7561, 0.755, 0.4612, 0.7217, 0.4528, 0.7407, 0.463, 0.7224, 0.2046, 0.7213, 0.2071, 0.7489, 0.1403, 0.8219, 0.01951, 0.8208, 0.02247, 0.7489, 0.1403, 0.3685, 0.3973, 0.3637, 0.3822, 0.7205, 0.4595, 0.2978, 0.294, 0.3144, 0.298, 0.00342, 0.7448, 0.6282, 0.4411, 0.6126, 0.4517, 0.6141, 0.4523, 0.6282, 0.4411, 0.6217, 0.4555, 0.6126, 0.4517, 0.3506, 0.3922, 0.3522, 0.3758, 0.3637, 0.3822, 0.3637, 0.3822, 0.3685, 0.3973, 0.3599, 0.4015, 0.3506, 0.3922, 0.3637, 0.3822, 0.3599, 0.4015, 0.02127, 0.7571, 0.3144, 0.298, 0.05323, 0.7766, 0.3144, 0.298, 0.3004, 0.4357, 0.05323, 0.7766, 0.3004, 0.4357, 0.3557, 0.3146, 0.3522, 0.3758, 0.3637, 0.3822, 0.7256, 0.4488, 0.7205, 0.4595, 0.3637, 0.3822, 0.3522, 0.3758, 0.5778, 0.3895, 0.08156, 0.778, 0.3004, 0.4357, 0.3252, 0.4339, 0.3557, 0.3146, 0.6591, 0.3765, 0.5778, 0.3895, 0.3144, 0.298, 0.3557, 0.3146, 0.3004, 0.4357, 0.8117, 0.3698, 0.8029, 0.4529, 0.7455, 0.3029, 0.6596, 0.3594, 0.6624, 0.3562, 0.6814, 0.3115, 0.886, 0.05096, 0.8717, 0.02366, 0.8856, 0.00133, 0.8029, 0.4529, 0.8032, 0.4524, 0.8391, 0.9733, 0.8029, 0.4529, 0.8009, 0.9851, 0.7645, 0.9828, 0.8029, 0.4529, 0.8391, 0.9733, 0.8009, 0.9851, 0.7407, 0.463, 0.7431, 0.462, 0.7532, 0.9722, 0.8117, 0.3698, 0.8093, 0.2409, 0.807, 0.3691, 0.8117, 0.3698, 0.8045, 0.2239, 0.8093, 0.2409, 0.6757, 0.31, 0.6814, 0.3115, 0.706, 0.2404, 0.7393, 0.2037, 0.8208, 0.02247, 0.733, 0.2162, 0.8117, 0.3698, 0.7455, 0.3029, 0.8045, 0.2239, 0.8045, 0.2239, 0.8146, 0.2057, 0.8093, 0.2409, 0.8507, 0.04573, 0.8392, 0.02873, 0.8384, 0.03181, 0.8045, 0.2239, 0.8507, 0.04573, 0.8146, 0.2057, 0.7262, 0.2289, 0.7224, 0.2046, 0.733, 0.2162, 0.7455, 0.3029, 0.7361, 0.2547, 0.733, 0.2162, 0.6591, 0.3765, 0.3557, 0.3146, 0.6416, 0.3627, 0.733, 0.2162, 0.8392, 0.02873, 0.8045, 0.2239, 0.8392, 0.02873, 0.733, 0.2162, 0.8208, 0.02247, 0.7256, 0.4488, 0.6591, 0.3765, 0.7298, 0.3865, 0.5778, 0.3895, 0.6591, 0.3765, 0.7256, 0.4488, 0.08156, 0.778, 0.07743, 0.7853, 0.07056, 0.7876, 0.3004, 0.4357, 0.08156, 0.778, 0.07056, 0.7876, 0.8208, 0.02247, 0.7393, 0.2037, 0.7489, 0.1403, 0.7224, 0.2046, 0.7393, 0.2037, 0.733, 0.2162, 0.7224, 0.2046, 0.7489, 0.1403, 0.7393, 0.2037, 0.04386, 0.8324, 0.0488, 0.8349, 0.03585, 0.8701, 0.3066, 0.5127, 0.3501, 0.2674, 0.366, 0.4999, 0.2367, 0.514, 0.2515, 0.2623, 0.3066, 0.5127, 0.07807, 0.6632, 0.06148, 0.7764, 0.04386, 0.8324, 0.07807, 0.6632, 0.08313, 0.6647, 0.06148, 0.7764, 0.1627, 0.2711, 0.1671, 0.499, 0.1138, 0.4682, 0.1627, 0.2711, 0.1138, 0.4682, 0.1068, 0.4145, 0.08336, 0.3364, 0.05552, 0.2264, 0.05677, 0.2016, 0.001268, 0.03089, 0.03556, 0.5753, 0.09406, 0.4777, 0.08304, 0.3627, 0.07803, 0.3367, 0.08336, 0.3364, 0.04386, 0.8324, 0.06148, 0.7764, 0.0488, 0.8349, 0.09252, 0.5792, 0.09647, 0.4843, 0.1012, 0.5564, 0.09647, 0.4843, 0.1033, 0.483, 0.1012, 0.5564, 0.1627, 0.2711, 0.1112, 0.301, 0.1348, 0.2788, 0.2085, 0.974, 0.1981, 0.5017, 0.1346, 0.02475, 0.204, 0.02249, 0.1981, 0.5017, 0.2558, 0.4048, 0.4148, 0.9614, 0.3627, 0.5569, 0.3414, 0.9709, 0.4543, 0.1964, 0.4331, 0.2465, 0.4644, 0.3346, 0.4543, 0.1964, 0.4223, 0.1731, 0.4331, 0.2465, 0.3627, 0.5569, 0.3306, 0.02631, 0.3414, 0.9709, 0.2606, 0.9679, 0.3414, 0.9709, 0.2558, 0.4048, 0.3414, 0.9709, 0.3306, 0.02631, 0.2558, 0.4048, 0.08909, 0.5136, 0.04874, 0.02296, 0.03851, 0.5705, 0.4594, 0.08759, 0.4273, 0.1683, 0.4363, 0.1682, 0.203, 0.9314, 0.1907, 0.5384, 0.1242, 0.9407, 0.08909, 0.5136, 0.1242, 0.9407, 0.1907, 0.5384, 0.3924, 1.0, 0.3337, 0.9391, 0.3182, 0.9865, 0.3337, 0.9391, 0.2479, 0.9254, 0.3182, 0.9865, 0.01276, 0.9367, 0.05114, 0.9664, 0.03851, 0.5705, 0.203, 0.9314, 0.2474, 0.9313, 0.2438, 0.5128, 0.1907, 0.5384, 0.203, 0.9314, 0.2438, 0.5128, 0.3909, 0.001768, 0.3213, 0.04941, 0.3886, 0.04877, 0.3466, 0.4981, 0.2409, 0.04939, 0.2438, 0.5128, 0.3213, 0.04941, 0.3466, 0.4981, 0.3884, 0.02368, 0.063, 0.1387, 0.06179, 0.1825, 0.05548, 0.1816, 0.07807, 0.6632, 0.09205, 0.6229, 0.08313, 0.6647, 0.04848, 0.1635, 0.05677, 0.2016, 0.04324, 0.1644, 0.09406, 0.4777, 0.1346, 0.02475, 0.04715, 0.007638, 0.001268, 0.03089, 0.09406, 0.4777, 0.04715, 0.007638, 0.009617, 0.01722, 0.001268, 0.03089, 0.04715, 0.007638, 0.3337, 0.9391, 0.3924, 1.0, 0.407, 0.9473, 0.24, 0.003859, 0.2409, 0.04939, 0.3213, 0.04941, 0.3643, 0.01217, 0.2929, 0.2091, 0.2801, 0.002204, 0.452, 0.04696, 0.435, 0.1769, 0.4, 0.2074, 0.4235, 0.4653, 0.366, 0.4999, 0.3916, 0.2758, 0.1627, 0.2711, 0.2515, 0.2623, 0.2367, 0.514, 0.1012, 0.5564, 0.09205, 0.6229, 0.09252, 0.5792, 0.1965, 0.0528, 0.2438, 0.5128, 0.2409, 0.04939, 0.1242, 0.9407, 0.08909, 0.5136, 0.05114, 0.9664, 0.01021, 0.03288, 0.01201, 0.01872, 0.03492, 0.09552, 0.0291, 0.09845, 0.01021, 0.03288, 0.03492, 0.09552, 0.4274, 0.3073, 0.4235, 0.4653, 0.3916, 0.2758, 0.1981, 0.5017, 0.2606, 0.9679, 0.2558, 0.4048, 0.08598, 0.9899, 0.07876, 0.9496, 0.08765, 0.96, 0.005869, 0.9999, 0.0001078, 0.9975, 0.01213, 0.961, 0.02065, 0.9546])
_ca = me_plane_001.color_attributes.new('Attribute', 'BYTE_COLOR', 'CORNER')
_ca.data.foreach_set('color', [1.0, 1.0, 1.0, 1.0, 1.0, 1.0, 1.0, 1.0, 1.0, 1.0, 1.0, 1.0, 1.0, 1.0, 1.0, 1.0, 1.0, 1.0, 1.0, 1.0, 1.0, 1.0, 1.0, 1.0, 1.0, 1.0, 1.0, 1.0, 1.0, 1.0, 1.0, 1.0, 1.0, 1.0, 1.0, 1.0, 1.0, 1.0, 1.0, 1.0, 1.0, 1.0, 1.0, 1.0, 1.0, 1.0, 1.0, 1.0, 1.0, 1.0, 1.0, 1.0, 1.0, 1.0, 1.0, 1.0, 1.0, 1.0, 1.0, 1.0, 1.0, 1.0, 1.0, 1.0, 1.0, 1.0, 1.0, 1.0, 1.0, 1.0, 1.0, 1.0, 1.0, 1.0, 1.0, 1.0, 1.0, 1.0, 1.0, 1.0, 1.0, 1.0, 1.0, 1.0, 1.0, 1.0, 1.0, 1.0, 1.0, 1.0, 1.0, 1.0, 1.0, 1.0, 1.0, 1.0, 1.0, 1.0, 1.0, 1.0, 1.0, 1.0, 1.0, 1.0, 1.0, 1.0, 1.0, 1.0, 1.0, 1.0, 1.0, 1.0, 1.0, 1.0, 1.0, 1.0, 1.0, 1.0, 1.0, 1.0, 1.0, 1.0, 1.0, 1.0, 1.0, 1.0, 1.0, 1.0, 1.0, 1.0, 1.0, 1.0, 1.0, 1.0, 1.0, 1.0, 1.0, 1.0, 1.0, 1.0, 1.0, 1.0, 1.0, 1.0, 1.0, 1.0, 1.0, 1.0, 1.0, 1.0, 1.0, 1.0, 1.0, 1.0, 1.0, 1.0, 1.0, 1.0, 1.0, 1.0, 1.0, 1.0, 1.0, 1.0, 1.0, 1.0, 1.0, 1.0, 1.0, 1.0, 1.0, 1.0, 1.0, 1.0, 1.0, 1.0, 1.0, 1.0, 1.0, 1.0, 1.0, 1.0, 1.0, 1.0, 1.0, 1.0, 1.0, 1.0, 1.0, 1.0, 1.0, 1.0, 1.0, 1.0, 1.0, 1.0, 1.0, 1.0, 1.0, 1.0, 1.0, 1.0, 1.0, 1.0, 1.0, 1.0, 1.0, 1.0, 1.0, 1.0, 1.0, 1.0, 1.0, 1.0, 1.0, 1.0, 1.0, 1.0, 1.0, 1.0, 1.0, 1.0, 1.0, 1.0, 1.0, 1.0, 1.0, 1.0, 1.0, 1.0, 1.0, 1.0, 1.0, 1.0, 1.0, 1.0, 1.0, 1.0, 1.0, 1.0, 1.0, 1.0, 1.0, 1.0, 1.0, 1.0, 1.0, 1.0, 1.0, 1.0, 1.0, 1.0, 1.0, 1.0, 1.0, 1.0, 1.0, 1.0, 1.0, 1.0, 1.0, 1.0, 1.0, 1.0, 1.0, 1.0, 1.0, 1.0, 1.0, 1.0, 1.0, 1.0, 1.0, 1.0, 1.0, 1.0, 1.0, 1.0, 1.0, 1.0, 1.0, 1.0, 1.0, 1.0, 1.0, 1.0, 1.0, 1.0, 1.0, 1.0, 1.0, 1.0, 1.0, 1.0, 1.0, 1.0, 1.0, 1.0, 1.0, 1.0, 1.0, 1.0, 1.0, 1.0, 1.0, 1.0, 1.0, 1.0, 1.0, 1.0, 1.0, 1.0, 1.0, 1.0, 1.0, 1.0, 1.0, 1.0, 1.0, 1.0, 1.0, 1.0, 1.0, 1.0, 1.0, 1.0, 1.0, 1.0, 1.0, 1.0, 1.0, 1.0, 1.0, 1.0, 1.0, 1.0, 1.0, 1.0, 1.0, 1.0, 1.0, 1.0, 1.0, 1.0, 1.0, 1.0, 1.0, 1.0, 1.0, 1.0, 1.0, 1.0, 1.0, 1.0, 1.0, 1.0, 1.0, 1.0, 1.0, 1.0, 1.0, 1.0, 1.0, 1.0, 1.0, 1.0, 1.0, 1.0, 1.0, 1.0, 1.0, 1.0, 1.0, 1.0, 1.0, 1.0, 1.0, 1.0, 1.0, 1.0, 1.0, 1.0, 1.0, 1.0, 1.0, 1.0, 1.0, 1.0, 1.0, 1.0, 1.0, 1.0, 1.0, 1.0, 1.0, 1.0, 1.0, 1.0, 1.0, 1.0, 1.0, 1.0, 1.0, 1.0, 1.0, 1.0, 1.0, 1.0, 1.0, 1.0, 1.0, 1.0, 1.0, 1.0, 1.0, 1.0, 1.0, 1.0, 1.0, 1.0, 1.0, 1.0, 1.0, 1.0, 1.0, 1.0, 1.0, 1.0, 1.0, 1.0, 1.0, 1.0, 1.0, 1.0, 1.0, 1.0, 1.0, 1.0, 1.0, 1.0, 1.0, 1.0, 1.0, 1.0, 1.0, 1.0, 1.0, 1.0, 1.0, 1.0, 1.0, 1.0, 1.0, 1.0, 1.0, 1.0, 1.0, 1.0, 1.0, 1.0, 1.0, 1.0, 1.0, 1.0, 1.0, 1.0, 1.0, 1.0, 1.0, 1.0, 1.0, 1.0, 1.0, 1.0, 1.0, 1.0, 1.0, 1.0, 1.0, 1.0, 1.0, 1.0, 1.0, 1.0, 1.0, 1.0, 1.0, 1.0, 1.0, 1.0, 1.0, 1.0, 1.0, 1.0, 1.0, 1.0, 1.0, 1.0, 1.0, 1.0, 1.0, 1.0, 1.0, 1.0, 1.0, 1.0, 1.0, 1.0, 1.0, 1.0, 1.0, 1.0, 1.0, 1.0, 1.0, 1.0, 1.0, 1.0, 1.0, 1.0, 1.0, 1.0, 1.0, 1.0, 1.0, 1.0, 1.0, 1.0, 1.0, 1.0, 1.0, 1.0, 1.0, 1.0, 1.0, 1.0, 1.0, 1.0, 1.0, 1.0, 1.0, 1.0, 1.0, 1.0, 1.0, 1.0, 1.0, 1.0, 1.0, 1.0, 1.0, 1.0, 1.0, 1.0, 1.0, 1.0, 1.0, 1.0, 1.0, 1.0, 1.0, 1.0, 1.0, 1.0, 1.0, 1.0, 1.0, 1.0, 1.0, 1.0, 1.0, 1.0, 1.0, 1.0, 1.0, 1.0, 1.0, 1.0, 1.0, 1.0, 1.0, 1.0, 1.0, 1.0, 1.0, 1.0, 1.0, 1.0, 1.0, 1.0, 1.0, 1.0, 1.0, 1.0, 1.0, 1.0, 1.0, 1.0, 1.0, 1.0, 1.0, 1.0, 1.0, 1.0, 1.0, 1.0, 1.0, 1.0, 1.0, 1.0, 1.0, 1.0, 1.0, 1.0, 1.0, 1.0, 1.0, 1.0, 1.0, 1.0, 1.0, 1.0, 1.0, 1.0, 1.0, 1.0, 1.0, 1.0, 1.0, 1.0, 1.0, 1.0, 1.0, 1.0, 1.0, 1.0, 1.0, 1.0, 1.0, 1.0, 1.0, 1.0, 1.0, 1.0, 1.0, 1.0, 1.0, 1.0, 1.0, 1.0, 1.0, 1.0, 1.0, 1.0, 1.0, 1.0, 1.0, 1.0, 1.0, 1.0, 1.0, 1.0, 1.0, 1.0, 1.0, 1.0, 1.0, 1.0, 1.0, 1.0, 1.0, 1.0, 1.0, 1.0, 1.0, 1.0, 1.0, 1.0, 1.0, 1.0, 1.0, 1.0, 1.0, 1.0, 1.0, 1.0, 1.0, 1.0, 1.0, 1.0, 1.0, 1.0, 1.0, 1.0, 1.0, 1.0, 1.0, 1.0, 1.0, 1.0, 1.0, 1.0, 1.0, 1.0, 1.0, 1.0, 1.0, 1.0, 1.0, 1.0, 1.0, 1.0, 1.0, 1.0, 1.0, 1.0, 1.0, 1.0, 1.0, 1.0, 1.0, 1.0, 1.0, 1.0, 1.0, 1.0, 1.0, 1.0, 1.0, 1.0, 1.0, 1.0, 1.0, 1.0, 1.0, 1.0, 1.0, 1.0, 1.0, 1.0, 1.0, 1.0, 1.0, 1.0, 1.0, 1.0, 1.0, 1.0, 1.0, 1.0, 1.0, 1.0, 1.0, 1.0, 1.0, 1.0, 1.0, 1.0, 1.0, 1.0, 1.0, 1.0, 1.0, 1.0, 1.0, 1.0, 1.0, 1.0, 1.0, 1.0, 1.0, 1.0, 1.0, 1.0, 1.0, 1.0, 1.0, 1.0, 1.0, 1.0, 1.0, 1.0, 1.0, 1.0, 1.0, 1.0, 1.0, 1.0, 1.0, 1.0, 1.0, 1.0, 1.0, 1.0, 1.0, 1.0, 1.0, 1.0, 1.0, 1.0, 1.0, 1.0, 1.0, 1.0, 1.0, 1.0, 1.0, 1.0, 1.0, 1.0, 1.0, 1.0, 1.0, 1.0, 1.0, 1.0, 1.0, 1.0, 1.0, 1.0, 1.0, 1.0, 1.0, 1.0, 1.0, 1.0, 1.0, 1.0, 1.0, 1.0, 1.0, 1.0, 1.0, 1.0, 1.0, 1.0, 1.0, 1.0, 1.0, 1.0, 1.0, 1.0, 1.0, 1.0, 1.0, 1.0, 1.0, 1.0, 1.0, 1.0, 1.0, 1.0, 1.0, 1.0, 1.0, 1.0, 1.0, 1.0, 1.0, 1.0, 1.0, 1.0, 1.0, 1.0, 1.0, 1.0, 1.0, 1.0, 1.0, 1.0, 1.0, 1.0, 1.0, 1.0, 1.0, 1.0, 1.0, 1.0, 1.0, 1.0, 1.0, 1.0, 1.0, 1.0, 1.0, 1.0, 1.0, 1.0, 1.0, 1.0, 1.0, 1.0, 1.0, 1.0, 1.0, 1.0, 1.0, 1.0, 1.0, 1.0, 1.0, 1.0, 1.0, 1.0, 1.0, 1.0, 1.0, 1.0, 1.0, 1.0, 1.0, 1.0, 1.0, 1.0, 1.0, 1.0, 1.0, 1.0, 1.0, 1.0, 1.0, 1.0, 1.0, 1.0, 1.0, 1.0, 1.0, 1.0, 1.0, 1.0, 1.0, 1.0, 1.0, 1.0, 1.0, 1.0, 1.0, 1.0, 1.0, 1.0, 1.0, 1.0, 1.0, 1.0, 1.0, 1.0, 1.0, 1.0, 1.0, 1.0, 1.0, 1.0, 1.0, 1.0, 1.0, 1.0, 1.0, 1.0, 1.0, 1.0, 1.0, 1.0, 1.0, 1.0, 1.0, 1.0, 1.0, 1.0, 1.0, 1.0, 1.0, 1.0, 1.0, 1.0, 1.0, 1.0, 1.0, 1.0, 1.0, 1.0, 1.0, 1.0, 1.0, 1.0, 1.0, 1.0, 1.0, 1.0, 1.0, 1.0, 1.0, 1.0, 1.0, 1.0, 1.0, 1.0, 1.0, 1.0, 1.0, 1.0, 1.0, 1.0, 1.0, 1.0, 1.0, 1.0, 1.0, 1.0, 1.0, 1.0, 1.0, 1.0, 1.0, 1.0, 1.0, 1.0, 1.0, 1.0, 1.0, 1.0, 1.0, 1.0, 1.0, 1.0, 1.0, 1.0, 1.0, 1.0, 1.0, 1.0, 1.0, 1.0, 1.0, 1.0, 1.0, 1.0, 1.0, 1.0, 1.0, 1.0, 1.0, 1.0, 1.0, 1.0, 1.0, 1.0, 1.0, 1.0, 1.0, 1.0, 1.0, 1.0, 1.0, 1.0, 1.0, 1.0, 1.0, 1.0, 1.0, 1.0, 1.0, 1.0, 1.0, 1.0, 1.0, 1.0, 1.0, 1.0, 1.0, 1.0, 1.0, 1.0, 1.0, 1.0, 1.0, 1.0, 1.0, 1.0, 1.0, 1.0, 1.0, 1.0, 1.0, 1.0, 1.0, 1.0, 1.0, 1.0, 1.0, 1.0, 1.0, 1.0, 1.0, 1.0, 1.0, 1.0, 1.0, 1.0, 1.0, 1.0, 1.0, 1.0, 1.0, 1.0, 1.0, 1.0, 1.0, 1.0, 1.0, 1.0, 1.0, 1.0, 1.0, 1.0, 1.0, 1.0, 1.0, 1.0, 1.0, 1.0, 1.0, 1.0, 1.0, 1.0, 1.0, 1.0, 1.0, 1.0, 1.0, 1.0, 1.0, 1.0, 1.0, 1.0, 1.0, 1.0, 1.0, 1.0, 1.0, 1.0, 1.0, 1.0, 1.0, 1.0, 1.0, 1.0, 1.0, 1.0, 1.0, 1.0, 1.0, 1.0, 1.0, 1.0, 1.0, 1.0, 1.0, 1.0, 1.0, 1.0, 1.0, 1.0, 1.0, 1.0, 1.0, 1.0, 1.0, 1.0, 1.0, 1.0, 1.0, 1.0, 1.0, 1.0, 1.0, 1.0, 1.0, 1.0, 1.0, 1.0, 1.0, 1.0, 1.0, 1.0, 1.0, 1.0, 1.0, 1.0, 1.0, 1.0, 1.0, 1.0, 1.0, 1.0, 1.0, 1.0, 1.0, 1.0, 1.0, 1.0, 1.0, 1.0, 1.0, 1.0, 1.0, 1.0, 1.0, 1.0, 1.0, 1.0, 1.0, 1.0, 1.0, 1.0, 1.0, 1.0, 1.0, 1.0, 1.0, 1.0, 1.0, 1.0, 1.0, 1.0, 1.0, 1.0, 1.0, 1.0, 1.0, 1.0, 1.0, 1.0, 1.0, 1.0, 1.0, 1.0, 1.0, 1.0, 1.0, 1.0, 1.0, 1.0, 1.0, 1.0, 1.0, 1.0, 1.0, 1.0, 1.0, 1.0, 1.0, 1.0, 1.0, 1.0, 1.0, 1.0, 1.0, 1.0, 1.0, 1.0, 1.0, 1.0, 1.0, 1.0, 1.0, 1.0, 1.0, 1.0, 1.0, 1.0, 1.0, 1.0, 1.0, 1.0, 1.0, 1.0, 1.0, 1.0, 1.0, 1.0, 1.0, 1.0, 1.0, 1.0, 1.0, 1.0, 1.0, 1.0, 1.0, 1.0, 1.0, 1.0, 1.0, 1.0, 1.0, 1.0, 1.0, 1.0, 1.0, 1.0, 1.0, 1.0, 1.0, 1.0, 1.0, 1.0, 1.0, 1.0, 1.0, 1.0, 1.0, 1.0, 1.0, 1.0, 1.0, 1.0, 1.0, 1.0, 1.0, 1.0, 1.0, 1.0, 1.0, 1.0, 1.0, 1.0, 1.0, 1.0, 1.0, 1.0, 1.0, 1.0, 1.0, 1.0, 1.0, 1.0, 1.0, 1.0, 1.0, 1.0, 1.0, 1.0, 1.0, 1.0, 1.0, 1.0, 1.0, 1.0, 1.0, 1.0, 1.0, 1.0, 1.0, 1.0, 1.0, 1.0, 1.0, 1.0, 1.0, 1.0, 1.0, 1.0, 1.0, 1.0, 1.0, 1.0, 1.0, 1.0, 1.0, 1.0, 1.0, 1.0, 1.0, 1.0, 1.0, 1.0, 1.0, 1.0, 1.0, 1.0, 1.0, 1.0, 1.0, 1.0, 1.0, 1.0, 1.0, 1.0, 1.0, 1.0, 1.0, 1.0, 1.0, 1.0, 1.0, 1.0, 1.0, 1.0, 1.0, 1.0, 1.0, 1.0, 1.0, 1.0, 1.0, 1.0, 1.0, 1.0, 1.0, 1.0, 1.0, 1.0, 1.0, 1.0, 1.0, 1.0, 1.0, 1.0, 1.0, 1.0, 1.0, 1.0, 1.0, 1.0, 1.0, 1.0, 1.0, 1.0, 1.0, 1.0, 1.0, 1.0, 1.0, 1.0, 1.0, 1.0, 1.0, 1.0, 1.0, 1.0, 1.0, 1.0, 1.0, 1.0, 1.0, 1.0, 1.0, 1.0, 1.0, 1.0, 1.0, 1.0, 1.0, 1.0, 1.0, 1.0, 1.0, 1.0, 1.0, 1.0, 1.0, 1.0, 1.0, 1.0, 1.0, 1.0, 1.0, 1.0, 1.0, 1.0, 1.0, 1.0, 1.0, 1.0, 1.0, 1.0, 1.0, 1.0, 1.0, 1.0, 1.0, 1.0, 1.0, 1.0, 1.0, 1.0, 1.0, 1.0, 1.0, 1.0, 1.0, 1.0, 1.0, 1.0, 1.0, 1.0, 1.0, 1.0, 1.0, 1.0, 1.0, 1.0, 1.0, 1.0, 1.0, 1.0, 1.0, 1.0, 1.0, 1.0, 1.0, 1.0, 1.0, 1.0, 1.0, 1.0, 1.0, 1.0, 1.0, 1.0, 1.0, 1.0, 1.0, 1.0, 1.0, 1.0, 1.0, 1.0, 1.0, 1.0, 1.0, 1.0, 1.0, 1.0, 1.0, 1.0, 1.0, 1.0, 1.0, 1.0, 1.0, 1.0, 1.0, 1.0, 1.0, 1.0, 1.0, 1.0, 1.0, 1.0, 1.0, 1.0, 1.0, 1.0, 1.0, 1.0, 1.0, 1.0, 1.0, 1.0, 1.0, 1.0, 1.0, 1.0, 1.0, 1.0, 1.0, 1.0, 1.0, 1.0, 1.0, 1.0, 1.0, 1.0, 1.0, 1.0, 1.0, 1.0, 1.0, 1.0, 1.0, 1.0, 1.0, 1.0, 1.0, 1.0, 1.0, 1.0, 1.0, 1.0, 1.0, 1.0, 1.0, 1.0, 1.0, 1.0, 1.0, 1.0, 1.0, 1.0, 1.0, 1.0, 1.0, 1.0, 1.0, 1.0, 1.0, 1.0, 1.0, 1.0, 1.0, 1.0, 1.0, 1.0, 1.0, 1.0, 1.0, 1.0, 1.0, 1.0, 1.0, 1.0, 1.0, 1.0, 1.0, 1.0, 1.0, 1.0, 1.0, 1.0, 1.0, 1.0, 1.0, 1.0, 1.0, 1.0, 1.0, 1.0, 1.0, 1.0, 1.0, 1.0, 1.0, 1.0, 1.0, 1.0, 1.0, 1.0, 1.0, 1.0, 1.0, 1.0, 1.0, 1.0, 1.0, 1.0, 1.0, 1.0, 1.0, 1.0, 1.0, 1.0, 1.0, 1.0, 1.0, 1.0, 1.0, 1.0, 1.0, 1.0, 1.0, 1.0, 1.0, 1.0, 1.0, 1.0, 1.0, 1.0, 1.0, 1.0, 1.0, 1.0, 1.0, 1.0, 1.0, 1.0, 1.0, 1.0, 1.0, 1.0, 1.0, 1.0, 1.0, 1.0, 1.0, 1.0, 1.0, 1.0, 1.0, 1.0, 1.0, 1.0, 1.0, 1.0, 1.0, 1.0, 1.0, 1.0, 1.0, 1.0, 1.0, 1.0, 1.0, 1.0, 1.0, 1.0, 1.0, 1.0, 1.0, 1.0, 1.0, 1.0, 1.0, 1.0, 1.0, 1.0, 1.0, 1.0, 1.0, 1.0, 1.0, 1.0, 1.0, 1.0, 1.0, 1.0, 1.0, 1.0, 1.0, 1.0, 1.0, 1.0, 1.0, 1.0, 1.0, 1.0, 1.0, 1.0, 1.0, 1.0, 1.0, 1.0, 1.0, 1.0, 1.0, 1.0, 1.0, 1.0, 1.0, 1.0, 1.0, 1.0, 1.0, 1.0, 1.0, 1.0, 1.0, 1.0, 1.0, 1.0, 1.0, 1.0, 1.0, 1.0, 1.0, 1.0, 1.0, 1.0, 1.0, 1.0, 1.0, 1.0, 1.0, 1.0, 1.0, 1.0, 1.0, 1.0, 1.0, 1.0, 1.0, 1.0, 1.0, 1.0, 1.0, 1.0, 1.0, 1.0, 1.0, 1.0, 1.0, 1.0, 1.0, 1.0, 1.0, 1.0, 1.0, 1.0, 1.0, 1.0, 1.0, 1.0, 1.0, 1.0, 1.0, 1.0, 1.0, 1.0, 1.0, 1.0, 1.0, 1.0, 1.0, 1.0, 1.0, 1.0, 1.0, 1.0, 1.0, 1.0, 1.0, 1.0, 1.0, 1.0, 1.0, 1.0, 1.0, 1.0, 1.0, 1.0, 1.0, 1.0, 1.0, 1.0, 1.0, 1.0, 1.0, 1.0, 1.0, 1.0, 1.0, 1.0, 1.0, 1.0, 1.0, 1.0, 1.0, 1.0, 1.0, 1.0, 1.0, 1.0, 1.0, 1.0, 1.0, 1.0, 1.0, 1.0, 1.0, 1.0, 1.0, 1.0, 1.0, 1.0, 1.0, 1.0, 1.0, 1.0, 1.0, 1.0, 1.0, 1.0, 1.0, 1.0, 1.0, 1.0, 1.0, 1.0, 1.0, 1.0, 1.0, 1.0, 1.0, 1.0, 1.0, 1.0, 1.0, 1.0, 1.0, 1.0, 1.0, 1.0, 1.0, 1.0, 1.0, 1.0, 1.0, 1.0, 1.0, 1.0, 1.0, 1.0, 1.0, 1.0, 1.0, 1.0, 1.0, 1.0, 1.0, 1.0, 1.0, 1.0, 1.0, 1.0, 1.0, 1.0, 1.0, 1.0, 1.0, 1.0, 1.0, 1.0, 1.0, 1.0, 1.0, 1.0, 1.0, 1.0, 1.0, 1.0, 1.0, 1.0, 1.0, 1.0, 1.0, 1.0, 1.0, 1.0, 1.0, 1.0, 1.0, 1.0, 1.0, 1.0, 1.0, 1.0, 1.0, 1.0, 1.0, 1.0, 1.0, 1.0, 1.0, 1.0, 1.0, 1.0, 1.0, 1.0, 1.0, 1.0, 1.0, 1.0, 1.0, 1.0, 1.0, 1.0, 1.0, 1.0, 1.0, 1.0, 1.0, 1.0, 1.0, 1.0, 1.0, 1.0, 1.0, 1.0, 1.0, 1.0, 1.0, 1.0, 1.0, 1.0, 1.0, 1.0, 1.0, 1.0, 1.0, 1.0, 1.0, 1.0, 1.0, 1.0, 1.0, 1.0, 1.0, 1.0, 1.0, 1.0, 1.0, 1.0, 1.0, 1.0, 1.0, 1.0, 1.0, 1.0, 1.0, 1.0, 1.0, 1.0, 1.0, 1.0, 1.0, 1.0, 1.0, 1.0, 1.0, 1.0, 1.0, 1.0, 1.0, 1.0, 1.0, 1.0, 1.0, 1.0, 1.0, 1.0, 1.0, 1.0, 1.0, 1.0, 1.0, 1.0, 1.0, 1.0, 1.0, 1.0, 1.0, 1.0, 1.0, 1.0, 1.0, 1.0, 1.0, 1.0, 1.0, 1.0, 1.0, 1.0, 1.0, 1.0, 1.0, 1.0, 1.0, 1.0, 1.0, 1.0, 1.0, 1.0, 1.0, 1.0, 1.0, 1.0, 1.0, 1.0, 1.0, 1.0, 1.0, 1.0, 1.0, 1.0, 1.0, 1.0, 1.0, 1.0, 1.0, 1.0, 1.0, 1.0, 1.0, 1.0, 1.0, 1.0, 1.0, 1.0, 1.0, 1.0, 1.0, 1.0, 1.0, 1.0, 1.0, 1.0, 1.0, 1.0, 1.0, 1.0, 1.0, 1.0, 1.0, 1.0, 1.0, 1.0, 1.0, 1.0, 1.0, 1.0, 1.0, 1.0, 1.0, 1.0, 1.0, 1.0, 1.0, 1.0, 1.0, 1.0, 1.0, 1.0, 1.0, 1.0, 1.0, 1.0, 1.0, 1.0, 1.0, 1.0, 1.0, 1.0, 1.0, 1.0, 1.0, 1.0, 1.0, 1.0, 1.0, 1.0, 1.0, 1.0, 1.0, 1.0, 1.0, 1.0, 1.0, 1.0, 1.0, 1.0, 1.0, 1.0, 1.0, 1.0, 1.0, 1.0, 1.0, 1.0, 1.0, 1.0, 1.0, 1.0, 1.0, 1.0, 1.0, 1.0, 1.0, 1.0, 1.0, 1.0, 1.0, 1.0, 1.0, 1.0, 1.0, 1.0, 1.0, 1.0, 1.0, 1.0, 1.0, 1.0, 1.0, 1.0, 1.0, 1.0, 1.0, 1.0, 1.0, 1.0, 1.0, 1.0, 1.0, 1.0, 1.0, 1.0, 1.0, 1.0, 1.0, 1.0, 1.0, 1.0, 1.0, 1.0, 1.0, 1.0, 1.0, 1.0, 1.0, 1.0, 1.0, 1.0, 1.0, 1.0, 1.0, 1.0, 1.0, 1.0, 1.0, 1.0, 1.0, 1.0, 1.0, 1.0, 1.0, 1.0, 1.0, 1.0, 1.0, 1.0, 1.0, 1.0, 1.0, 1.0, 1.0, 1.0, 1.0, 1.0, 1.0, 1.0, 1.0, 1.0, 1.0, 1.0, 1.0, 1.0, 1.0, 1.0, 1.0, 1.0, 1.0, 1.0, 1.0, 1.0, 1.0, 1.0, 1.0, 1.0, 1.0, 1.0, 1.0, 1.0, 1.0, 1.0, 1.0, 1.0, 1.0, 1.0, 1.0, 1.0, 1.0, 1.0, 1.0, 1.0, 1.0, 1.0, 1.0, 1.0, 1.0, 1.0, 1.0, 1.0, 1.0, 1.0, 1.0, 1.0, 1.0, 1.0, 1.0, 1.0, 1.0, 1.0, 1.0, 1.0, 1.0, 1.0, 1.0, 1.0, 1.0, 1.0, 1.0, 1.0, 1.0, 1.0, 1.0, 1.0, 1.0, 1.0, 1.0, 1.0, 1.0, 1.0, 1.0, 1.0, 1.0, 1.0, 1.0, 1.0, 1.0, 1.0, 1.0, 1.0, 1.0, 1.0, 1.0, 1.0, 1.0, 1.0, 1.0, 1.0, 1.0, 1.0, 1.0, 1.0, 1.0, 1.0, 1.0, 1.0, 1.0, 1.0, 1.0, 1.0, 1.0, 1.0, 1.0, 1.0, 1.0, 1.0, 1.0, 1.0, 1.0, 1.0, 1.0, 1.0, 1.0, 1.0, 1.0, 1.0, 1.0, 1.0, 1.0, 1.0, 1.0, 1.0, 1.0, 1.0, 1.0, 1.0, 1.0, 1.0, 1.0, 1.0, 1.0, 1.0, 1.0, 1.0, 1.0, 1.0, 1.0, 1.0, 1.0, 1.0, 1.0, 1.0, 1.0, 1.0, 1.0, 1.0, 1.0, 1.0, 1.0, 1.0, 1.0, 1.0, 1.0, 1.0, 1.0, 1.0, 1.0, 1.0, 1.0, 1.0, 1.0, 1.0, 1.0, 1.0, 1.0, 1.0, 1.0, 1.0, 1.0, 1.0, 1.0, 1.0, 1.0, 1.0, 1.0, 1.0, 1.0, 1.0, 1.0, 1.0, 1.0, 1.0, 1.0, 1.0, 1.0, 1.0, 1.0, 1.0, 1.0, 1.0, 1.0, 1.0, 1.0, 1.0, 1.0, 1.0, 1.0, 1.0, 1.0, 1.0, 1.0, 1.0, 1.0, 1.0, 1.0, 1.0, 1.0, 1.0, 1.0, 1.0, 1.0, 1.0, 1.0, 1.0, 1.0, 1.0, 1.0, 1.0, 1.0, 1.0, 1.0, 1.0, 1.0, 1.0, 1.0, 1.0, 1.0, 1.0, 1.0, 1.0, 1.0, 1.0, 1.0, 1.0, 1.0, 1.0, 1.0, 1.0, 1.0, 1.0, 1.0, 1.0, 1.0, 1.0, 1.0, 1.0, 1.0, 1.0, 1.0, 1.0, 1.0, 1.0, 1.0, 1.0, 1.0, 1.0, 1.0, 1.0, 1.0, 1.0, 1.0, 1.0, 1.0, 1.0, 1.0, 1.0, 1.0, 1.0, 1.0, 1.0, 1.0, 1.0, 1.0, 1.0, 1.0, 1.0, 1.0, 1.0, 1.0, 1.0, 1.0, 1.0, 1.0, 1.0, 1.0, 1.0, 1.0, 1.0, 1.0, 1.0, 1.0, 1.0, 1.0, 1.0, 1.0, 1.0, 1.0, 1.0, 1.0, 1.0, 1.0, 1.0, 1.0, 1.0, 1.0, 1.0, 1.0, 1.0, 1.0, 1.0, 1.0, 1.0, 1.0, 1.0, 1.0, 1.0, 1.0, 1.0, 1.0, 1.0, 1.0, 1.0, 1.0, 1.0, 1.0, 1.0, 1.0, 1.0, 1.0, 1.0, 1.0, 1.0, 1.0, 1.0, 1.0, 1.0, 1.0, 1.0, 1.0, 1.0, 1.0, 1.0, 1.0, 1.0, 1.0, 1.0, 1.0, 1.0, 1.0, 1.0, 1.0, 1.0, 1.0, 1.0, 1.0, 1.0, 1.0, 1.0, 1.0, 1.0, 1.0, 1.0, 1.0, 1.0, 1.0, 1.0, 1.0, 1.0, 1.0, 1.0, 1.0, 1.0, 1.0, 1.0, 1.0, 1.0, 1.0, 1.0, 1.0, 1.0, 1.0, 1.0, 1.0, 1.0, 1.0, 1.0, 1.0, 1.0, 1.0, 1.0, 1.0, 1.0, 1.0, 1.0, 1.0, 1.0, 1.0, 1.0, 1.0, 1.0, 1.0, 1.0, 1.0, 1.0, 1.0, 1.0, 1.0, 1.0, 1.0, 1.0, 1.0, 1.0, 1.0, 1.0, 1.0, 1.0, 1.0, 1.0, 1.0, 1.0, 1.0, 1.0, 1.0, 1.0, 1.0, 1.0, 1.0, 1.0, 1.0, 1.0, 1.0, 1.0, 1.0, 1.0, 1.0, 1.0, 1.0, 1.0, 1.0, 1.0, 1.0, 1.0, 1.0, 1.0, 1.0, 1.0, 1.0, 1.0, 1.0, 1.0, 1.0, 1.0, 1.0, 1.0, 1.0, 1.0, 1.0, 1.0, 1.0, 1.0, 1.0, 1.0, 1.0, 1.0, 1.0, 1.0, 1.0, 1.0, 1.0, 1.0, 1.0, 1.0, 1.0, 1.0, 1.0, 1.0, 1.0, 1.0, 1.0, 1.0, 1.0, 1.0, 1.0, 1.0, 1.0, 1.0, 1.0, 1.0, 1.0, 1.0, 1.0, 1.0, 1.0, 1.0, 1.0, 1.0, 1.0, 1.0, 1.0, 1.0, 1.0, 1.0, 1.0, 1.0, 1.0, 1.0, 1.0, 1.0, 1.0, 1.0, 1.0, 1.0, 1.0, 1.0, 1.0, 1.0, 1.0, 1.0, 1.0, 1.0, 1.0, 1.0, 1.0, 1.0, 1.0, 1.0, 1.0, 1.0, 1.0, 1.0, 1.0, 1.0, 1.0, 1.0, 1.0, 1.0, 1.0, 1.0, 1.0, 1.0, 1.0, 1.0, 1.0, 1.0, 1.0, 1.0, 1.0, 1.0, 1.0, 1.0, 1.0, 1.0, 1.0, 1.0, 1.0, 1.0, 1.0, 1.0, 1.0, 1.0, 1.0, 1.0, 1.0, 1.0, 1.0, 1.0, 1.0, 1.0, 1.0, 1.0, 1.0, 1.0, 1.0, 1.0, 1.0, 1.0, 1.0, 1.0, 1.0, 1.0, 1.0, 1.0, 1.0, 1.0, 1.0, 1.0, 1.0, 1.0, 1.0, 1.0, 1.0, 1.0, 1.0, 1.0, 1.0, 1.0, 1.0, 1.0, 1.0, 1.0, 1.0, 1.0, 1.0, 1.0, 1.0, 1.0, 1.0, 1.0, 1.0, 1.0, 1.0, 1.0, 1.0, 1.0, 1.0, 1.0, 1.0, 1.0, 1.0, 1.0, 1.0, 1.0, 1.0, 1.0, 1.0, 1.0, 1.0, 1.0, 1.0, 1.0, 1.0, 1.0, 1.0, 1.0, 1.0, 1.0, 1.0, 1.0, 1.0, 1.0, 1.0, 1.0, 1.0, 1.0, 1.0, 1.0, 1.0, 1.0, 1.0, 1.0, 1.0, 1.0, 1.0, 1.0, 1.0, 1.0, 1.0, 1.0, 1.0, 1.0, 1.0, 1.0, 1.0, 1.0, 1.0, 1.0, 1.0, 1.0, 1.0, 1.0, 1.0, 1.0, 1.0, 1.0, 1.0, 1.0, 1.0, 1.0, 1.0, 1.0, 1.0, 1.0, 1.0, 1.0, 1.0, 1.0, 1.0, 1.0, 1.0, 1.0, 1.0, 1.0, 1.0, 1.0, 1.0, 1.0, 1.0, 1.0, 1.0, 1.0, 1.0, 1.0, 1.0, 1.0, 1.0, 1.0, 1.0, 1.0, 1.0, 1.0, 1.0, 1.0, 1.0, 1.0, 1.0, 1.0, 1.0, 1.0, 1.0, 1.0, 1.0, 1.0, 1.0, 1.0, 1.0, 1.0, 1.0, 1.0, 1.0, 1.0, 1.0, 1.0, 1.0, 1.0, 1.0, 1.0, 1.0, 1.0, 1.0, 1.0, 1.0, 1.0, 1.0, 1.0, 1.0, 1.0, 1.0, 1.0, 1.0, 1.0, 1.0, 1.0, 1.0, 1.0, 1.0, 1.0, 1.0, 1.0, 1.0, 1.0, 1.0, 1.0, 1.0, 1.0, 1.0, 1.0, 1.0, 1.0, 1.0, 1.0, 1.0, 1.0, 1.0, 1.0, 1.0, 1.0, 1.0, 1.0, 1.0, 1.0, 1.0, 1.0, 1.0, 1.0, 1.0, 1.0, 1.0, 1.0, 1.0, 1.0, 1.0, 1.0, 1.0, 1.0, 1.0, 1.0, 1.0, 1.0, 1.0, 1.0, 1.0, 1.0, 1.0, 1.0, 1.0, 1.0, 1.0, 1.0, 1.0, 1.0, 1.0, 1.0, 1.0, 1.0, 1.0, 1.0, 1.0, 1.0, 1.0, 1.0, 1.0, 1.0, 1.0, 1.0, 1.0, 1.0, 1.0, 1.0, 1.0, 1.0, 1.0, 1.0, 1.0, 1.0, 1.0, 1.0, 1.0, 1.0, 1.0, 1.0, 1.0, 1.0, 1.0, 1.0, 1.0, 1.0, 1.0, 1.0, 1.0, 1.0, 1.0, 1.0, 1.0, 1.0, 1.0, 1.0, 1.0, 1.0, 1.0, 1.0, 1.0, 1.0, 1.0, 1.0, 1.0, 1.0, 1.0, 1.0, 1.0, 1.0, 1.0, 1.0, 1.0, 1.0, 1.0, 1.0, 1.0, 1.0, 1.0, 1.0, 1.0, 1.0, 1.0, 1.0, 1.0, 1.0, 1.0, 1.0, 1.0, 1.0, 1.0, 1.0, 1.0, 1.0, 1.0, 1.0, 1.0, 1.0, 1.0, 1.0, 1.0, 1.0, 1.0, 1.0, 1.0, 1.0, 1.0, 1.0, 1.0, 1.0, 1.0, 1.0, 1.0, 1.0, 1.0, 1.0, 1.0, 1.0, 1.0, 1.0, 1.0, 1.0, 1.0, 1.0, 1.0, 1.0, 1.0, 1.0, 1.0, 1.0, 1.0, 1.0, 1.0, 1.0, 1.0, 1.0, 1.0, 1.0, 1.0, 1.0, 1.0, 1.0, 1.0, 1.0, 1.0, 1.0, 1.0, 1.0, 1.0, 1.0, 1.0, 1.0, 1.0, 1.0, 1.0, 1.0, 1.0, 1.0, 1.0, 1.0, 1.0, 1.0, 1.0, 1.0, 1.0, 1.0, 1.0, 1.0, 1.0, 1.0, 1.0, 1.0, 1.0, 1.0, 1.0, 1.0, 1.0, 1.0, 1.0, 1.0, 1.0, 1.0, 1.0, 1.0, 1.0, 1.0, 1.0, 1.0, 1.0, 1.0, 1.0, 1.0, 1.0, 1.0, 1.0, 1.0, 1.0, 1.0, 1.0, 1.0, 1.0, 1.0, 1.0, 1.0, 1.0, 1.0, 1.0, 1.0, 1.0, 1.0, 1.0, 1.0, 1.0, 1.0, 1.0, 1.0, 1.0, 1.0, 1.0, 1.0, 1.0, 1.0, 1.0, 1.0, 1.0, 1.0, 1.0, 1.0, 1.0, 1.0, 1.0, 1.0, 1.0, 1.0, 1.0, 1.0, 1.0, 1.0, 1.0, 1.0, 1.0, 1.0, 1.0, 1.0, 1.0, 1.0, 1.0, 1.0, 1.0, 1.0, 1.0, 1.0, 1.0, 1.0, 1.0, 1.0, 1.0, 1.0, 1.0, 1.0, 1.0, 1.0, 1.0, 1.0, 1.0, 1.0, 1.0, 1.0, 1.0, 1.0, 1.0, 1.0, 1.0, 1.0, 1.0, 1.0, 1.0, 1.0, 1.0, 1.0, 1.0, 1.0, 1.0, 1.0, 1.0, 1.0, 1.0, 1.0, 1.0, 1.0, 1.0, 1.0, 1.0, 1.0, 1.0, 1.0, 1.0, 1.0, 1.0, 1.0, 1.0, 1.0, 1.0, 1.0, 1.0, 1.0, 1.0, 1.0, 1.0, 1.0, 1.0, 1.0, 1.0, 1.0, 1.0, 1.0, 1.0, 1.0, 1.0, 1.0, 1.0, 1.0, 1.0, 1.0, 1.0, 1.0, 1.0, 1.0, 1.0, 1.0, 1.0, 1.0, 1.0, 1.0, 1.0, 1.0, 1.0, 1.0, 1.0, 1.0, 1.0, 1.0, 1.0, 1.0, 1.0, 1.0, 1.0, 1.0, 1.0, 1.0, 1.0, 1.0, 1.0, 1.0, 1.0, 1.0, 1.0, 1.0, 1.0, 1.0, 1.0, 1.0, 1.0, 1.0, 1.0, 1.0, 1.0, 1.0, 1.0, 1.0, 1.0, 1.0, 1.0, 1.0, 1.0, 1.0, 1.0, 1.0, 1.0, 1.0, 1.0, 1.0, 1.0, 1.0, 1.0, 1.0, 1.0, 1.0, 1.0, 1.0, 1.0, 1.0, 1.0, 1.0, 1.0, 1.0, 1.0, 1.0, 1.0, 1.0, 1.0, 1.0, 1.0, 1.0, 1.0, 1.0, 1.0, 1.0, 1.0, 1.0, 1.0, 1.0, 1.0, 1.0, 1.0, 1.0, 1.0, 1.0, 1.0, 1.0, 1.0, 1.0, 1.0, 1.0, 1.0, 1.0, 1.0, 1.0, 1.0, 1.0, 1.0, 1.0, 1.0, 1.0, 1.0, 1.0, 1.0, 1.0, 1.0, 1.0, 1.0, 1.0, 1.0, 1.0, 1.0, 1.0, 1.0, 1.0, 1.0, 1.0, 1.0, 1.0, 1.0, 1.0, 1.0, 1.0, 1.0, 1.0, 1.0, 1.0, 1.0, 1.0, 1.0, 1.0, 1.0, 1.0, 1.0, 1.0, 1.0, 1.0, 1.0, 1.0, 1.0, 1.0, 1.0, 1.0, 1.0, 1.0, 1.0, 1.0, 1.0, 1.0, 1.0, 1.0, 1.0, 1.0, 1.0, 1.0, 1.0, 1.0, 1.0, 1.0, 1.0, 1.0, 1.0, 1.0, 1.0, 1.0, 1.0, 1.0, 1.0, 1.0, 1.0, 1.0, 1.0, 1.0, 1.0, 1.0, 1.0, 1.0, 1.0, 1.0, 1.0, 1.0, 1.0, 1.0, 1.0, 1.0, 1.0, 1.0, 1.0, 1.0, 1.0, 1.0, 1.0, 1.0, 1.0, 1.0, 1.0, 1.0, 1.0, 1.0, 1.0, 1.0, 1.0, 1.0, 1.0, 1.0, 1.0, 1.0, 1.0, 1.0, 1.0, 1.0, 1.0, 1.0, 1.0, 1.0, 1.0, 1.0, 1.0, 1.0, 1.0, 1.0, 1.0, 1.0, 1.0, 1.0, 1.0, 1.0, 1.0, 1.0, 1.0, 1.0, 1.0, 1.0, 1.0, 1.0, 1.0, 1.0, 1.0, 1.0, 1.0, 1.0, 1.0, 1.0, 1.0, 1.0, 1.0, 1.0, 1.0, 1.0, 1.0, 1.0, 1.0, 1.0, 1.0, 1.0, 1.0, 1.0, 1.0, 1.0, 1.0, 1.0, 1.0, 1.0, 1.0, 1.0, 1.0, 1.0, 1.0, 1.0, 1.0, 1.0, 1.0, 1.0, 1.0, 1.0, 1.0, 1.0, 1.0, 1.0, 1.0, 1.0, 1.0, 1.0, 1.0, 1.0, 1.0, 1.0, 1.0, 1.0, 1.0, 1.0, 1.0, 1.0, 1.0, 1.0, 1.0, 1.0, 1.0, 1.0, 1.0, 1.0, 1.0, 1.0, 1.0, 1.0, 1.0, 1.0, 1.0, 1.0, 1.0, 1.0, 1.0, 1.0, 1.0, 1.0, 1.0, 1.0, 1.0, 1.0, 1.0, 1.0, 1.0, 1.0, 1.0, 1.0, 1.0, 1.0, 1.0, 1.0, 1.0, 1.0, 1.0, 1.0, 1.0, 1.0, 1.0, 1.0, 1.0, 1.0, 1.0, 1.0, 1.0, 1.0, 1.0, 1.0, 1.0, 1.0, 1.0, 1.0, 1.0, 1.0, 1.0, 1.0, 1.0, 1.0, 1.0, 1.0, 1.0, 1.0, 1.0, 1.0, 1.0, 1.0, 1.0, 1.0, 1.0, 1.0, 1.0, 1.0, 1.0, 1.0, 1.0, 1.0, 1.0, 1.0, 1.0, 1.0, 1.0, 1.0, 1.0, 1.0, 1.0, 1.0, 1.0, 1.0, 1.0, 1.0, 1.0, 1.0, 1.0, 1.0, 1.0, 1.0, 1.0, 1.0, 1.0, 1.0, 1.0, 1.0, 1.0, 1.0, 1.0, 1.0, 1.0, 1.0, 1.0, 1.0, 1.0, 1.0, 1.0, 1.0, 1.0, 1.0, 1.0, 1.0, 1.0, 1.0, 1.0, 1.0, 1.0, 1.0, 1.0, 1.0, 1.0, 1.0, 1.0, 1.0, 1.0, 1.0, 1.0, 1.0, 1.0, 1.0, 1.0, 1.0, 1.0, 1.0, 1.0, 1.0, 1.0, 1.0, 1.0, 1.0, 1.0, 1.0, 1.0, 1.0, 1.0, 1.0, 1.0, 1.0, 1.0, 1.0, 1.0, 1.0, 1.0, 1.0, 1.0, 1.0, 1.0, 1.0, 1.0, 1.0, 1.0, 1.0, 1.0, 1.0, 1.0, 1.0, 1.0, 1.0, 1.0, 1.0, 1.0, 1.0, 1.0, 1.0, 1.0, 1.0, 1.0, 1.0, 1.0, 1.0, 1.0, 1.0, 1.0, 1.0, 1.0, 1.0, 1.0, 1.0, 1.0, 1.0, 1.0, 1.0, 1.0, 1.0, 1.0, 1.0, 1.0, 1.0, 1.0, 1.0, 1.0, 1.0, 1.0, 1.0, 1.0, 1.0, 1.0, 1.0, 1.0, 1.0, 1.0, 1.0, 1.0, 1.0, 1.0, 1.0, 1.0, 1.0, 1.0, 1.0, 1.0, 1.0, 1.0, 1.0, 1.0, 1.0, 1.0, 1.0, 1.0, 1.0, 1.0, 1.0, 1.0, 1.0, 1.0, 1.0, 1.0, 1.0, 1.0, 1.0, 1.0, 1.0, 1.0, 1.0, 1.0, 1.0, 1.0, 1.0, 1.0, 1.0, 1.0, 1.0, 1.0, 1.0, 1.0, 1.0, 1.0, 1.0, 1.0, 1.0, 1.0, 1.0, 1.0, 1.0, 1.0, 1.0, 1.0, 1.0, 1.0, 1.0, 1.0, 1.0, 1.0, 1.0, 1.0, 1.0, 1.0, 1.0, 1.0, 1.0, 1.0, 1.0, 1.0, 1.0, 1.0, 1.0, 1.0, 1.0, 1.0, 1.0, 1.0, 1.0, 1.0, 1.0, 1.0, 1.0, 1.0, 1.0, 1.0, 1.0, 1.0, 1.0, 1.0, 1.0, 1.0, 1.0, 1.0, 1.0, 1.0, 1.0, 1.0, 1.0, 1.0, 1.0, 1.0, 1.0, 1.0, 1.0, 1.0, 1.0, 1.0, 1.0, 1.0, 1.0, 1.0, 1.0, 1.0, 1.0, 1.0, 1.0, 1.0, 1.0, 1.0, 1.0, 1.0, 1.0, 1.0, 1.0, 1.0, 1.0, 1.0, 1.0, 1.0, 1.0, 1.0, 1.0, 1.0, 1.0, 1.0, 1.0, 1.0, 1.0, 1.0, 1.0, 1.0, 1.0, 1.0, 1.0, 1.0, 1.0, 1.0, 1.0, 1.0, 1.0, 1.0, 1.0, 1.0, 1.0, 1.0, 1.0, 1.0, 1.0, 1.0, 1.0, 1.0, 1.0, 1.0, 1.0, 1.0, 1.0, 1.0, 1.0, 1.0, 1.0, 1.0, 1.0, 1.0, 1.0, 1.0, 1.0, 1.0, 1.0, 1.0, 1.0, 1.0, 1.0, 1.0, 1.0, 1.0, 1.0, 1.0, 1.0, 1.0, 1.0, 1.0, 1.0, 1.0, 1.0, 1.0, 1.0, 1.0, 1.0, 1.0, 1.0, 1.0, 1.0, 1.0, 1.0, 1.0, 1.0, 1.0, 1.0, 1.0, 1.0, 1.0, 1.0, 1.0, 1.0, 1.0, 1.0, 1.0, 1.0, 1.0, 1.0, 1.0, 1.0, 1.0, 1.0, 1.0, 1.0, 1.0, 1.0, 1.0, 1.0, 1.0, 1.0, 1.0, 1.0, 1.0, 1.0, 1.0, 1.0, 1.0, 1.0, 1.0, 1.0, 1.0, 1.0, 1.0, 1.0, 1.0, 1.0, 1.0, 1.0, 1.0, 1.0, 1.0, 1.0, 1.0, 1.0, 1.0, 1.0, 1.0, 1.0, 1.0, 1.0, 1.0, 1.0, 1.0, 1.0, 1.0, 1.0, 1.0, 1.0, 1.0, 1.0, 1.0, 1.0, 1.0, 1.0, 1.0, 1.0, 1.0, 1.0, 1.0, 1.0, 1.0, 1.0, 1.0, 1.0, 1.0, 1.0, 1.0, 1.0, 1.0, 1.0, 1.0, 1.0, 1.0, 1.0, 1.0, 1.0, 1.0, 1.0, 1.0, 1.0, 1.0, 1.0, 1.0, 1.0, 1.0, 1.0, 1.0, 1.0, 1.0, 1.0, 1.0, 1.0, 1.0, 1.0, 1.0, 1.0, 1.0, 1.0, 1.0, 1.0, 1.0, 1.0, 1.0, 1.0, 1.0, 1.0, 1.0, 1.0, 1.0, 1.0, 1.0, 1.0, 1.0, 1.0, 1.0, 1.0, 1.0, 1.0, 1.0, 1.0, 1.0, 1.0, 1.0, 1.0, 1.0, 1.0, 1.0, 1.0, 1.0, 1.0, 1.0, 1.0, 1.0, 1.0, 1.0, 1.0, 1.0, 1.0, 1.0, 1.0, 1.0, 1.0, 1.0, 1.0, 1.0, 1.0, 1.0, 1.0, 1.0, 1.0, 1.0, 1.0, 1.0, 1.0, 1.0, 1.0, 1.0, 1.0, 1.0, 1.0, 1.0, 1.0, 1.0, 1.0, 1.0, 1.0, 1.0, 1.0, 1.0, 1.0, 1.0, 1.0, 1.0, 1.0, 1.0, 1.0, 1.0, 1.0, 1.0, 1.0, 1.0, 1.0, 1.0, 1.0, 1.0, 1.0, 1.0, 1.0, 1.0, 1.0, 1.0, 1.0, 1.0, 1.0, 1.0, 1.0, 1.0, 1.0, 1.0, 1.0, 1.0, 1.0, 1.0, 1.0, 1.0, 1.0, 1.0, 1.0, 1.0, 1.0, 1.0, 1.0, 1.0, 1.0, 1.0, 1.0, 1.0, 1.0, 1.0, 1.0, 1.0, 1.0, 1.0, 1.0, 1.0, 1.0, 1.0, 1.0, 1.0, 1.0, 1.0, 1.0, 1.0, 1.0, 1.0, 1.0, 1.0, 1.0, 1.0, 1.0, 1.0, 1.0, 1.0, 1.0, 1.0, 1.0, 1.0, 1.0, 1.0, 1.0, 1.0, 1.0, 1.0, 1.0, 1.0, 1.0, 1.0, 1.0, 1.0, 1.0, 1.0, 1.0, 1.0, 1.0, 1.0, 1.0, 1.0, 1.0, 1.0, 1.0, 1.0, 1.0, 1.0, 1.0, 1.0, 1.0, 1.0, 1.0, 1.0, 1.0, 1.0, 1.0, 1.0, 1.0, 1.0, 1.0, 1.0, 1.0, 1.0, 1.0, 1.0, 1.0, 1.0, 1.0, 1.0, 1.0, 1.0, 1.0, 1.0, 1.0, 1.0, 1.0, 1.0, 1.0, 1.0, 1.0, 1.0, 1.0, 1.0, 1.0, 1.0, 1.0, 1.0, 1.0, 1.0, 1.0, 1.0, 1.0, 1.0, 1.0, 1.0, 1.0, 1.0, 1.0, 1.0, 1.0, 1.0, 1.0, 1.0, 1.0, 1.0, 1.0, 1.0, 1.0, 1.0, 1.0, 1.0, 1.0, 1.0, 1.0, 1.0, 1.0, 1.0, 1.0, 1.0, 1.0, 1.0, 1.0, 1.0, 1.0, 1.0, 1.0, 1.0, 1.0, 1.0, 1.0, 1.0, 1.0, 1.0, 1.0, 1.0, 1.0, 1.0, 1.0, 1.0, 1.0, 1.0, 1.0, 1.0, 1.0, 1.0, 1.0, 1.0, 1.0, 1.0, 1.0, 1.0, 1.0, 1.0, 1.0, 1.0, 1.0, 1.0, 1.0, 1.0, 1.0, 1.0, 1.0, 1.0, 1.0, 1.0, 1.0, 1.0, 1.0, 1.0, 1.0, 1.0, 1.0, 1.0, 1.0, 1.0, 1.0, 1.0, 1.0, 1.0, 1.0, 1.0, 1.0, 1.0, 1.0, 1.0, 1.0, 1.0, 1.0, 1.0, 1.0, 1.0, 1.0, 1.0, 1.0, 1.0, 1.0, 1.0, 1.0, 1.0, 1.0, 1.0, 1.0, 1.0, 1.0, 1.0, 1.0, 1.0, 1.0, 1.0, 1.0, 1.0, 1.0, 1.0, 1.0, 1.0, 1.0, 1.0, 1.0, 1.0, 1.0, 1.0, 1.0, 1.0, 1.0, 1.0, 1.0, 1.0, 1.0, 1.0, 1.0, 1.0, 1.0, 1.0, 1.0, 1.0, 1.0, 1.0, 1.0, 1.0, 1.0, 1.0, 1.0, 1.0, 1.0, 1.0, 1.0, 1.0, 1.0, 1.0, 1.0, 1.0, 1.0, 1.0, 1.0, 1.0, 1.0, 1.0, 1.0, 1.0, 1.0, 1.0, 1.0, 1.0, 1.0, 1.0, 1.0, 1.0, 1.0, 1.0, 1.0, 1.0, 1.0, 1.0, 1.0, 1.0, 1.0, 1.0, 1.0, 1.0, 1.0, 1.0, 1.0, 1.0, 1.0, 1.0, 1.0, 1.0, 1.0, 1.0, 1.0, 1.0, 1.0, 1.0, 1.0, 1.0, 1.0, 1.0, 1.0, 1.0, 1.0, 1.0, 1.0, 1.0, 1.0, 1.0, 1.0, 1.0, 1.0, 1.0, 1.0, 1.0, 1.0, 1.0, 1.0, 1.0, 1.0, 1.0, 1.0, 1.0, 1.0, 1.0, 1.0, 1.0, 1.0, 1.0, 1.0, 1.0, 1.0, 1.0, 1.0, 1.0, 1.0, 1.0, 1.0, 1.0, 1.0, 1.0, 1.0, 1.0, 1.0, 1.0, 1.0, 1.0, 1.0, 1.0, 1.0, 1.0, 1.0, 1.0, 1.0, 1.0, 1.0, 1.0, 1.0, 1.0, 1.0, 1.0, 1.0, 1.0, 1.0, 1.0, 1.0, 1.0, 1.0, 1.0, 1.0, 1.0, 1.0, 1.0, 1.0, 1.0, 1.0, 1.0, 1.0, 1.0, 1.0, 1.0, 1.0, 1.0, 1.0, 1.0, 1.0, 1.0, 1.0, 1.0, 1.0, 1.0, 1.0, 1.0, 1.0, 1.0, 1.0, 1.0, 1.0, 1.0, 1.0, 1.0, 1.0, 1.0, 1.0, 1.0, 1.0, 1.0, 1.0, 1.0, 1.0, 1.0, 1.0, 1.0, 1.0, 1.0, 1.0, 1.0, 1.0, 1.0, 1.0, 1.0, 1.0, 1.0, 1.0, 1.0, 1.0, 1.0, 1.0, 1.0, 1.0, 1.0, 1.0, 1.0, 1.0, 1.0, 1.0, 1.0, 1.0, 1.0, 1.0, 1.0, 1.0, 1.0, 1.0, 1.0, 1.0, 1.0, 1.0, 1.0, 1.0, 1.0, 1.0, 1.0, 1.0, 1.0, 1.0, 1.0, 1.0, 1.0, 1.0, 1.0, 1.0, 1.0, 1.0, 1.0, 1.0, 1.0, 1.0, 1.0, 1.0, 1.0, 1.0, 1.0, 1.0, 1.0, 1.0, 1.0, 1.0, 1.0, 1.0, 1.0, 1.0, 1.0, 1.0, 1.0, 1.0, 1.0, 1.0, 1.0, 1.0, 1.0, 1.0, 1.0, 1.0, 1.0, 1.0, 1.0, 1.0, 1.0, 1.0, 1.0, 1.0, 1.0, 1.0, 1.0, 1.0, 1.0, 1.0, 1.0, 1.0, 1.0, 1.0, 1.0, 1.0, 1.0, 1.0, 1.0, 1.0, 1.0, 1.0, 1.0, 1.0, 1.0, 1.0, 1.0, 1.0, 1.0, 1.0, 1.0, 1.0, 1.0, 1.0, 1.0, 1.0, 1.0, 1.0, 1.0, 1.0, 1.0, 1.0, 1.0, 1.0, 1.0, 1.0, 1.0, 1.0, 1.0, 1.0, 1.0, 1.0, 1.0, 1.0, 1.0, 1.0, 1.0, 1.0, 1.0, 1.0, 1.0, 1.0, 1.0, 1.0, 1.0, 1.0, 1.0, 1.0, 1.0, 1.0, 1.0, 1.0, 1.0, 1.0, 1.0, 1.0, 1.0, 1.0, 1.0, 1.0, 1.0, 1.0, 1.0, 1.0, 1.0, 1.0, 1.0, 1.0, 1.0, 1.0, 1.0, 1.0, 1.0, 1.0, 1.0, 1.0, 1.0, 1.0, 1.0, 1.0, 1.0, 1.0, 1.0, 1.0, 1.0, 1.0, 1.0, 1.0, 1.0, 1.0, 1.0, 1.0, 1.0, 1.0, 1.0, 1.0, 1.0, 1.0, 1.0, 1.0])
me_plane_001.materials.append(mat_material_002)
me_plane_001.update()

# ---- objects
ob_chair = bpy.data.objects.new('Chair', me_plane_001)

# ---- transforms, parenting, visibility, modifiers, constraints
ob_chair.location = (0.0, 0.0, 0.0)
ob_chair.rotation_euler = (1.571, 0.0, 0.0)
_m = ob_chair.modifiers.new('Auto Smooth', 'NODES')
_m.node_group = ng_auto_smooth
_gi = [s.identifier for s in ng_auto_smooth.interface.items_tree if s.item_type == 'SOCKET' and s.in_out == 'INPUT']
_m[_gi[1]] = 0.5236  # Angle

# ---- collection membership
scene.collection.objects.link(ob_chair)

# ---- scene / render settings (as saved in the file)
scene.frame_start = 1; scene.frame_end = 250; scene.frame_set(1)
scene.render.engine = 'BLENDER_EEVEE_NEXT'
scene.cycles.sampling_pattern = 'TABULATED_SOBOL'
bpy.context.view_layer.update()

# ---- added for rendering (the .blend has no active camera and no usable light): camera, sun
cam_auto = bpy.data.cameras.new('AutoCamera')
cam_auto.lens = 50.0
cam_auto.sensor_width = 36.0
cam_auto.clip_end = 1000.0
ob_auto_camera = bpy.data.objects.new('AutoCamera', cam_auto)
scene.collection.objects.link(ob_auto_camera)
ob_auto_camera.location = (2.19825, -2.43163, 2.18946)
ob_auto_camera.rotation_euler = (1.09748, -7.21219e-08, 0.694738)
scene.camera = ob_auto_camera
light_auto_sun = bpy.data.lights.new('AutoSun', 'SUN')
light_auto_sun.energy = 3.0
light_auto_sun.angle = 0.0523599
ob_auto_sun = bpy.data.objects.new('AutoSun', light_auto_sun)
scene.collection.objects.link(ob_auto_sun)
ob_auto_sun.rotation_euler = (0.872665, 0.174533, 0.523599)
bpy.context.view_layer.update()
